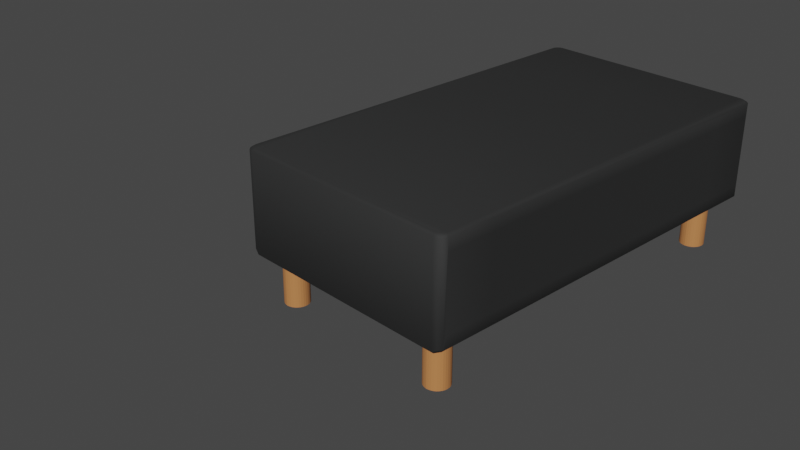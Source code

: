# Source: Dressed_Table_rectangle_UV.blend  (saved by Blender 2.80.75; exported with 4.5.12 LTS)
import bpy
from mathutils import Matrix  # noqa: F401  (used for matrix-valued properties, if any)

bpy.ops.wm.read_factory_settings(use_empty=True)
scene = bpy.context.scene
scene.name = 'Scene'

# ---- collections
col_collection = bpy.data.collections.new('Collection'); scene.collection.children.link(col_collection)

# ---- materials (node trees are filled in below, after node groups)
mat_medium_wood_014 = bpy.data.materials.new('Medium Wood.014')
mat_medium_wood_014.preview_render_type = 'CUBE'
mat_outline_023 = bpy.data.materials.new('Outline.023')
mat_outline_023.use_backface_culling = True
mat_grey_wood_002 = bpy.data.materials.new('Grey Wood.002')
mat_grey_wood_002.preview_render_type = 'CUBE'

# ---- material node trees
mat_medium_wood_014.use_nodes = True; mat_medium_wood_014.node_tree.nodes.clear()
_N = mat_medium_wood_014.node_tree.nodes; _L = mat_medium_wood_014.node_tree.links
n0 = _N.new('ShaderNodeOutputMaterial'); n0.name = 'Material Output'; n0.location = (421, 343)
n0.target = 'CYCLES'
n1 = _N.new('ShaderNodeBsdfPrincipled'); n1.name = 'Principled BSDF'; n1.location = (104, 337)
n1.distribution = 'GGX'
n1.subsurface_method = 'RANDOM_WALK_SKIN'
n1.inputs[0].default_value = (0.552, 0.2232, 0.07619, 1.0)
n1.inputs[3].default_value = 1.45
n1.inputs[27].default_value = (0.0, 0.0, 0.0, 1.0)
n1.inputs[28].default_value = 1.0
n2 = _N.new('ShaderNodeOutputMaterial'); n2.name = 'Material Output.001'; n2.location = (0, 0)
n2.target = 'EEVEE'
n3 = _N.new('ShaderNodeMixShader'); n3.name = 'Mix Shader'; n3.location = (0, 0)
n3.label = 'Disable Shadow'
n3.hide = True
n4 = _N.new('ShaderNodeLightPath'); n4.name = 'Light Path'; n4.location = (0, 0)
n4.hide = True
n5 = _N.new('ShaderNodeBsdfTransparent'); n5.name = 'Transparent BSDF'; n5.location = (0, 0)
n5.hide = True
_L.new(n1.outputs[0], n0.inputs[0])
_L.new(n1.outputs[0], n3.inputs[1])
_L.new(n3.outputs[0], n2.inputs[0])
_L.new(n4.outputs[1], n3.inputs[0])
_L.new(n5.outputs[0], n3.inputs[2])
n0.is_active_output = True
mat_outline_023.use_nodes = True; mat_outline_023.node_tree.nodes.clear()
_N = mat_outline_023.node_tree.nodes; _L = mat_outline_023.node_tree.links
n0 = _N.new('ShaderNodeOutputMaterial'); n0.name = 'Material Output'; n0.location = (300, 300)
n0.target = 'CYCLES'
n1 = _N.new('ShaderNodeEmission'); n1.name = 'Emission'; n1.location = (10, 300)
n1.inputs[0].default_value = (0.016, 0.01444, 0.03434, 1.0)
n2 = _N.new('ShaderNodeOutputMaterial'); n2.name = 'Material Output.001'; n2.location = (0, 0)
n2.target = 'EEVEE'
n3 = _N.new('ShaderNodeMixShader'); n3.name = 'Mix Shader'; n3.location = (0, 0)
n3.label = 'Disable Shadow'
n3.hide = True
n4 = _N.new('ShaderNodeLightPath'); n4.name = 'Light Path'; n4.location = (0, 0)
n4.hide = True
n5 = _N.new('ShaderNodeBsdfTransparent'); n5.name = 'Transparent BSDF'; n5.location = (0, 0)
n5.hide = True
_L.new(n1.outputs[0], n0.inputs[0])
_L.new(n1.outputs[0], n3.inputs[1])
_L.new(n3.outputs[0], n2.inputs[0])
_L.new(n4.outputs[1], n3.inputs[0])
_L.new(n5.outputs[0], n3.inputs[2])
n0.is_active_output = True
mat_grey_wood_002.use_nodes = True; mat_grey_wood_002.node_tree.nodes.clear()
_N = mat_grey_wood_002.node_tree.nodes; _L = mat_grey_wood_002.node_tree.links
n0 = _N.new('ShaderNodeOutputMaterial'); n0.name = 'Material Output'; n0.location = (421, 343)
n0.target = 'CYCLES'
n1 = _N.new('ShaderNodeBsdfPrincipled'); n1.name = 'Principled BSDF'; n1.location = (104, 337)
n1.distribution = 'GGX'
n1.subsurface_method = 'RANDOM_WALK_SKIN'
n1.inputs[0].default_value = (0.02035, 0.02069, 0.02069, 1.0)
n1.inputs[2].default_value = 0.8009
n1.inputs[3].default_value = 1.45
n1.inputs[27].default_value = (0.0, 0.0, 0.0, 1.0)
n1.inputs[28].default_value = 1.0
n2 = _N.new('ShaderNodeOutputMaterial'); n2.name = 'Material Output.001'; n2.location = (0, 0)
n2.target = 'EEVEE'
n3 = _N.new('ShaderNodeMixShader'); n3.name = 'Mix Shader'; n3.location = (0, 0)
n3.label = 'Disable Shadow'
n3.hide = True
n4 = _N.new('ShaderNodeLightPath'); n4.name = 'Light Path'; n4.location = (0, 0)
n4.hide = True
n5 = _N.new('ShaderNodeBsdfTransparent'); n5.name = 'Transparent BSDF'; n5.location = (0, 0)
n5.hide = True
_L.new(n1.outputs[0], n0.inputs[0])
_L.new(n1.outputs[0], n3.inputs[1])
_L.new(n3.outputs[0], n2.inputs[0])
_L.new(n4.outputs[1], n3.inputs[0])
_L.new(n5.outputs[0], n3.inputs[2])
n0.is_active_output = True

# ---- world
world_world = bpy.data.worlds.new('World'); scene.world = world_world
world_world.use_nodes = True; world_world.node_tree.nodes.clear()
_N = world_world.node_tree.nodes; _L = world_world.node_tree.links
n0 = _N.new('ShaderNodeOutputWorld'); n0.name = 'World Output'; n0.location = (300, 300)
n1 = _N.new('ShaderNodeBackground'); n1.name = 'Background'; n1.location = (10, 300)
n1.inputs[0].default_value = (0.05088, 0.05088, 0.05088, 1.0)
_L.new(n1.outputs[0], n0.inputs[0])
n0.is_active_output = True
world_world.color = (0.05088, 0.05088, 0.05088)
world_world.use_sun_shadow = False
world_world.sun_shadow_jitter_overblur = 0.0

# ---- cameras
cam_camera = bpy.data.cameras.new('Camera')
cam_camera.clip_end = 100.0
cam_camera.ortho_scale = 7.314

# ---- meshes
me_plane_042 = bpy.data.meshes.new('Plane.042')
me_plane_042.from_pydata([(-1.851, 0.3, -0.2345), (-1.842, 0.2659, -0.2021), (-1.864, 0.2766, -0.2021), (-1.903, 0.3498, -0.2351), (-1.892, 0.3403, -0.2465), (-1.892, 0.3049, -0.2021), (1.892, 0.3403, -0.2452), (1.903, 0.3498, -0.2339), (1.892, 0.3049, -0.2014), (1.851, 0.3, -0.2337), (1.864, 0.2766, -0.2014), (1.842, 0.2659, -0.2014), (-1.892, 2.356, -0.2465), (-1.903, 2.347, -0.2351), (-1.892, 2.392, -0.2021), (-1.851, 2.397, -0.2345), (-1.864, 2.42, -0.2021), (-1.842, 2.431, -0.2021), (1.851, 2.397, -0.2337), (1.842, 2.431, -0.2014), (1.864, 2.42, -0.2014), (1.903, 2.347, -0.2339), (1.892, 2.356, -0.2452), (1.892, 2.392, -0.2014), (-1.873, 0.3592, 0.6941), (-1.866, 0.3296, 0.6941), (-1.842, 0.3049, 0.6941), (-1.821, 0.295, 0.6941), (1.821, 0.295, 0.6941), (1.842, 0.3049, 0.6941), (1.873, 0.3592, 0.6941), (1.866, 0.3296, 0.6941), (-1.821, 2.402, 0.6941), (-1.842, 2.392, 0.6941), (-1.873, 2.337, 0.6941), (-1.866, 2.367, 0.6941), (1.873, 2.337, 0.6941), (1.866, 2.367, 0.6941), (1.842, 2.392, 0.6941), (1.821, 2.402, 0.6941), (-1.659, 0.6379, -0.6036), (-1.659, 0.6379, 0.5515), (-1.637, 0.6358, -0.6036), (-1.637, 0.6358, 0.5515), (-1.616, 0.6295, -0.6036), (-1.616, 0.6295, 0.5515), (-1.597, 0.6191, -0.6036), (-1.597, 0.6191, 0.5515), (-1.58, 0.6053, -0.6036), (-1.58, 0.6053, 0.5515), (-1.566, 0.5884, -0.6036), (-1.566, 0.5884, 0.5515), (-1.556, 0.5691, -0.6036), (-1.556, 0.5691, 0.5515), (-1.55, 0.5482, -0.6036), (-1.55, 0.5482, 0.5515), (-1.547, 0.5264, -0.6036), (-1.547, 0.5264, 0.5515), (-1.55, 0.5047, -0.6036), (-1.55, 0.5047, 0.5515), (-1.556, 0.4837, -0.6036), (-1.556, 0.4837, 0.5515), (-1.566, 0.4645, -0.6036), (-1.566, 0.4645, 0.5515), (-1.58, 0.4475, -0.6036), (-1.58, 0.4475, 0.5515), (-1.597, 0.4337, -0.6036), (-1.597, 0.4337, 0.5515), (-1.616, 0.4234, -0.6036), (-1.616, 0.4234, 0.5515), (-1.637, 0.417, -0.6036), (-1.637, 0.417, 0.5515), (-1.659, 0.4149, -0.6036), (-1.659, 0.4149, 0.5515), (-1.681, 0.417, -0.6036), (-1.681, 0.417, 0.5515), (-1.702, 0.4234, -0.6036), (-1.702, 0.4234, 0.5515), (-1.721, 0.4337, -0.6036), (-1.721, 0.4337, 0.5515), (-1.738, 0.4475, -0.6036), (-1.738, 0.4475, 0.5515), (-1.752, 0.4644, -0.6036), (-1.752, 0.4644, 0.5515), (-1.762, 0.4837, -0.6036), (-1.762, 0.4837, 0.5515), (-1.768, 0.5047, -0.6036), (-1.768, 0.5047, 0.5515), (-1.771, 0.5264, -0.6036), (-1.771, 0.5264, 0.5515), (-1.768, 0.5482, -0.6036), (-1.768, 0.5482, 0.5515), (-1.762, 0.5691, -0.6036), (-1.762, 0.5691, 0.5515), (-1.752, 0.5884, -0.6036), (-1.752, 0.5884, 0.5515), (-1.738, 0.6053, -0.6036), (-1.738, 0.6053, 0.5515), (-1.721, 0.6191, -0.6036), (-1.721, 0.6191, 0.5515), (-1.702, 0.6295, -0.6036), (-1.702, 0.6295, 0.5515), (-1.681, 0.6358, -0.6036), (-1.681, 0.6358, 0.5515), (1.659, 0.6379, -0.6036), (1.659, 0.6379, 0.5515), (1.681, 0.6358, -0.6036), (1.681, 0.6358, 0.5515), (1.702, 0.6295, -0.6036), (1.702, 0.6295, 0.5515), (1.721, 0.6191, -0.6036), (1.721, 0.6191, 0.5515), (1.738, 0.6053, -0.6036), (1.738, 0.6053, 0.5515), (1.752, 0.5884, -0.6036), (1.752, 0.5884, 0.5515), (1.762, 0.5691, -0.6036), (1.762, 0.5691, 0.5515), (1.768, 0.5482, -0.6036), (1.768, 0.5482, 0.5515), (1.771, 0.5264, -0.6036), (1.771, 0.5264, 0.5515), (1.768, 0.5047, -0.6036), (1.768, 0.5047, 0.5515), (1.762, 0.4837, -0.6036), (1.762, 0.4837, 0.5515), (1.752, 0.4645, -0.6036), (1.752, 0.4645, 0.5515), (1.738, 0.4475, -0.6036), (1.738, 0.4475, 0.5515), (1.721, 0.4337, -0.6036), (1.721, 0.4337, 0.5515), (1.702, 0.4234, -0.6036), (1.702, 0.4234, 0.5515), (1.681, 0.417, -0.6036), (1.681, 0.417, 0.5515), (1.659, 0.4149, -0.6036), (1.659, 0.4149, 0.5515), (1.637, 0.417, -0.6036), (1.637, 0.417, 0.5515), (1.616, 0.4234, -0.6036), (1.616, 0.4234, 0.5515), (1.597, 0.4337, -0.6036), (1.597, 0.4337, 0.5515), (1.58, 0.4475, -0.6036), (1.58, 0.4475, 0.5515), (1.566, 0.4644, -0.6036), (1.566, 0.4644, 0.5515), (1.556, 0.4837, -0.6036), (1.556, 0.4837, 0.5515), (1.55, 0.5047, -0.6036), (1.55, 0.5047, 0.5515), (1.547, 0.5264, -0.6036), (1.547, 0.5264, 0.5515), (1.55, 0.5482, -0.6036), (1.55, 0.5482, 0.5515), (1.556, 0.5691, -0.6036), (1.556, 0.5691, 0.5515), (1.566, 0.5884, -0.6036), (1.566, 0.5884, 0.5515), (1.58, 0.6053, -0.6036), (1.58, 0.6053, 0.5515), (1.597, 0.6191, -0.6036), (1.597, 0.6191, 0.5515), (1.616, 0.6295, -0.6036), (1.616, 0.6295, 0.5515), (1.637, 0.6358, -0.6036), (1.637, 0.6358, 0.5515), (1.637, 2.278, -0.6941), (1.616, 2.272, -0.6941), (1.597, 2.261, -0.6941), (1.58, 2.248, -0.6941), (1.566, 2.231, -0.6941), (1.556, 2.211, -0.6941), (1.55, 2.19, -0.6941), (1.547, 2.169, -0.6941), (1.55, 2.147, -0.6941), (1.556, 2.126, -0.6941), (1.566, 2.107, -0.6941), (1.58, 2.09, -0.6941), (1.597, 2.076, -0.6941), (1.616, 2.066, -0.6941), (1.637, 2.059, -0.6941), (1.659, 2.057, -0.6941), (1.681, 2.059, -0.6941), (1.702, 2.066, -0.6941), (1.721, 2.076, -0.6941), (1.738, 2.09, -0.6941), (1.752, 2.107, -0.6941), (1.762, 2.126, -0.6941), (1.768, 2.147, -0.6941), (1.771, 2.169, -0.6941), (1.768, 2.19, -0.6941), (1.762, 2.211, -0.6941), (1.752, 2.231, -0.6941), (1.738, 2.248, -0.6941), (1.721, 2.261, -0.6941), (1.702, 2.272, -0.6941), (1.681, 2.278, -0.6941), (1.659, 2.28, -0.6941), (-1.681, 2.278, -0.6941), (-1.702, 2.272, -0.6941), (-1.721, 2.261, -0.6941), (-1.738, 2.248, -0.6941), (-1.752, 2.231, -0.6941), (-1.762, 2.211, -0.6941), (-1.768, 2.19, -0.6941), (-1.771, 2.169, -0.6941), (-1.768, 2.147, -0.6941), (-1.762, 2.126, -0.6941), (-1.752, 2.107, -0.6941), (-1.738, 2.09, -0.6941), (-1.721, 2.076, -0.6941), (-1.702, 2.066, -0.6941), (-1.681, 2.059, -0.6941), (-1.659, 2.057, -0.6941), (-1.637, 2.059, -0.6941), (-1.616, 2.066, -0.6941), (-1.597, 2.076, -0.6941), (-1.58, 2.09, -0.6941), (-1.566, 2.107, -0.6941), (-1.556, 2.126, -0.6941), (-1.55, 2.147, -0.6941), (-1.547, 2.169, -0.6941), (-1.55, 2.19, -0.6941), (-1.556, 2.211, -0.6941), (-1.566, 2.231, -0.6941), (-1.58, 2.248, -0.6941), (-1.597, 2.261, -0.6941), (-1.616, 2.272, -0.6941), (-1.637, 2.278, -0.6941), (-1.659, 2.28, -0.6941), (1.637, 2.278, 0.5515), (1.637, 2.278, -0.6036), (1.616, 2.272, 0.5515), (1.616, 2.272, -0.6036), (1.597, 2.261, 0.5515), (1.597, 2.261, -0.6036), (1.58, 2.248, 0.5515), (1.58, 2.248, -0.6036), (1.566, 2.231, 0.5515), (1.566, 2.231, -0.6036), (1.556, 2.211, 0.5515), (1.556, 2.211, -0.6036), (1.55, 2.19, 0.5515), (1.55, 2.19, -0.6036), (1.547, 2.169, 0.5515), (1.547, 2.169, -0.6036), (1.55, 2.147, 0.5515), (1.55, 2.147, -0.6036), (1.556, 2.126, 0.5515), (1.556, 2.126, -0.6036), (1.566, 2.107, 0.5515), (1.566, 2.107, -0.6036), (1.58, 2.09, 0.5515), (1.58, 2.09, -0.6036), (1.597, 2.076, 0.5515), (1.597, 2.076, -0.6036), (1.616, 2.066, 0.5515), (1.616, 2.066, -0.6036), (1.637, 2.059, 0.5515), (1.637, 2.059, -0.6036), (1.659, 2.057, 0.5515), (1.659, 2.057, -0.6036), (1.681, 2.059, 0.5515), (1.681, 2.059, -0.6036), (1.702, 2.066, 0.5515), (1.702, 2.066, -0.6036), (1.721, 2.076, 0.5515), (1.721, 2.076, -0.6036), (1.738, 2.09, 0.5515), (1.738, 2.09, -0.6036), (1.752, 2.107, 0.5515), (1.752, 2.107, -0.6036), (1.762, 2.126, 0.5515), (1.762, 2.126, -0.6036), (1.768, 2.147, 0.5515), (1.768, 2.147, -0.6036), (1.771, 2.169, 0.5515), (1.771, 2.169, -0.6036), (1.768, 2.19, 0.5515), (1.768, 2.19, -0.6036), (1.762, 2.211, 0.5515), (1.762, 2.211, -0.6036), (1.752, 2.231, 0.5515), (1.752, 2.231, -0.6036), (1.738, 2.248, 0.5515), (1.738, 2.248, -0.6036), (-1.659, 0.6379, -0.6941), (-1.637, 0.6358, -0.6941), (-1.616, 0.6295, -0.6941), (-1.597, 0.6191, -0.6941), (-1.58, 0.6053, -0.6941), (-1.566, 0.5884, -0.6941), (-1.556, 0.5691, -0.6941), (-1.55, 0.5482, -0.6941), (-1.547, 0.5264, -0.6941), (-1.55, 0.5047, -0.6941), (-1.556, 0.4837, -0.6941), (-1.566, 0.4645, -0.6941), (-1.58, 0.4475, -0.6941), (-1.597, 0.4337, -0.6941), (-1.616, 0.4234, -0.6941), (-1.637, 0.417, -0.6941), (-1.659, 0.4149, -0.6941), (-1.681, 0.417, -0.6941), (-1.702, 0.4234, -0.6941), (-1.721, 0.4337, -0.6941), (-1.738, 0.4475, -0.6941), (-1.752, 0.4644, -0.6941), (-1.762, 0.4837, -0.6941), (-1.768, 0.5047, -0.6941), (-1.771, 0.5264, -0.6941), (-1.768, 0.5482, -0.6941), (-1.762, 0.5691, -0.6941), (-1.752, 0.5884, -0.6941), (-1.738, 0.6053, -0.6941), (-1.721, 0.6191, -0.6941), (-1.702, 0.6295, -0.6941), (-1.681, 0.6358, -0.6941), (1.659, 0.6379, -0.6941), (1.681, 0.6358, -0.6941), (1.702, 0.6295, -0.6941), (1.721, 0.6191, -0.6941), (1.738, 0.6053, -0.6941), (1.752, 0.5884, -0.6941), (1.762, 0.5691, -0.6941), (1.768, 0.5482, -0.6941), (1.771, 0.5264, -0.6941), (1.768, 0.5047, -0.6941), (1.762, 0.4837, -0.6941), (1.752, 0.4645, -0.6941), (1.738, 0.4475, -0.6941), (1.721, 0.4337, -0.6941), (1.702, 0.4234, -0.6941), (1.681, 0.417, -0.6941), (1.659, 0.4149, -0.6941), (1.637, 0.417, -0.6941), (1.616, 0.4234, -0.6941), (1.597, 0.4337, -0.6941), (1.58, 0.4475, -0.6941), (1.566, 0.4644, -0.6941), (1.556, 0.4837, -0.6941), (1.55, 0.5047, -0.6941), (1.547, 0.5264, -0.6941), (1.55, 0.5482, -0.6941), (1.556, 0.5691, -0.6941), (1.566, 0.5884, -0.6941), (1.58, 0.6053, -0.6941), (1.597, 0.6191, -0.6941), (1.616, 0.6295, -0.6941), (1.637, 0.6358, -0.6941), (1.721, 2.261, 0.5515), (1.721, 2.261, -0.6036), (1.702, 2.272, 0.5515), (1.702, 2.272, -0.6036), (1.681, 2.278, 0.5515), (1.681, 2.278, -0.6036), (1.659, 2.28, 0.5515), (1.659, 2.28, -0.6036), (-1.681, 2.278, 0.5515), (-1.681, 2.278, -0.6036), (-1.702, 2.272, 0.5515), (-1.702, 2.272, -0.6036), (-1.721, 2.261, 0.5515), (-1.721, 2.261, -0.6036), (-1.738, 2.248, 0.5515), (-1.738, 2.248, -0.6036), (-1.752, 2.231, 0.5515), (-1.752, 2.231, -0.6036), (-1.762, 2.211, 0.5515), (-1.762, 2.211, -0.6036), (-1.768, 2.19, 0.5515), (-1.768, 2.19, -0.6036), (-1.771, 2.169, 0.5515), (-1.771, 2.169, -0.6036), (-1.768, 2.147, 0.5515), (-1.768, 2.147, -0.6036), (-1.762, 2.126, 0.5515), (-1.762, 2.126, -0.6036), (-1.752, 2.107, 0.5515), (-1.752, 2.107, -0.6036), (-1.738, 2.09, 0.5515), (-1.738, 2.09, -0.6036), (-1.721, 2.076, 0.5515), (-1.721, 2.076, -0.6036), (-1.702, 2.066, 0.5515), (-1.702, 2.066, -0.6036), (-1.681, 2.059, 0.5515), (-1.681, 2.059, -0.6036), (-1.659, 2.057, 0.5515), (-1.659, 2.057, -0.6036), (-1.637, 2.059, 0.5515), (-1.637, 2.059, -0.6036), (-1.616, 2.066, 0.5515), (-1.616, 2.066, -0.6036), (-1.597, 2.076, 0.5515), (-1.597, 2.076, -0.6036), (-1.58, 2.09, 0.5515), (-1.58, 2.09, -0.6036), (-1.566, 2.107, 0.5515), (-1.566, 2.107, -0.6036), (-1.556, 2.126, 0.5515), (-1.556, 2.126, -0.6036), (-1.55, 2.147, 0.5515), (-1.55, 2.147, -0.6036), (-1.547, 2.169, 0.5515), (-1.547, 2.169, -0.6036), (-1.55, 2.19, 0.5515), (-1.55, 2.19, -0.6036), (-1.556, 2.211, 0.5515), (-1.556, 2.211, -0.6036), (-1.566, 2.231, 0.5515), (-1.566, 2.231, -0.6036), (-1.58, 2.248, 0.5515), (-1.58, 2.248, -0.6036), (-1.597, 2.261, 0.5515), (-1.597, 2.261, -0.6036), (-1.616, 2.272, 0.5515), (-1.616, 2.272, -0.6036), (-1.637, 2.278, 0.5515), (-1.637, 2.278, -0.6036), (-1.659, 2.28, 0.5515), (-1.659, 2.28, -0.6036), (-1.903, 0.3498, 0.672), (-1.892, 0.3049, 0.672), (-1.864, 0.2766, 0.672), (-1.842, 0.2659, 0.672), (1.842, 0.2659, 0.672), (1.864, 0.2766, 0.672), (1.892, 0.3049, 0.672), (1.903, 0.3498, 0.672), (-1.842, 2.431, 0.672), (-1.864, 2.42, 0.672), (-1.892, 2.392, 0.672), (-1.903, 2.347, 0.672), (1.903, 2.347, 0.672), (1.892, 2.392, 0.672), (1.864, 2.42, 0.672), (1.842, 2.431, 0.672), (-1.842, 2.431, 0.2349), (1.842, 2.431, 0.2353), (1.842, 0.2659, 0.2353), (-1.842, 0.2659, 0.2349), (-2.079e-05, 0.2752, -0.2002), (1.192e-07, 2.431, -0.2017), (4.768e-07, 0.2659, 0.672), (1.192e-07, 2.431, 0.672), (-3.444e-07, 0.266, 0.2351), (1.192e-07, 2.431, 0.2351), (-1.842, 2.431, 0.0164), (1.842, 2.431, 0.4537), (1.842, 0.2659, 0.01698), (-1.842, 0.2659, 0.4535), (-0.9208, 0.2339, -0.2057), (0.9209, 2.431, -0.2016), (0.9209, 0.2659, 0.672), (-0.9209, 2.431, 0.672), (-1.842, 2.431, 0.4535), (1.842, 2.431, 0.01698), (1.842, 0.2659, 0.4537), (-1.842, 0.2659, 0.0164), (0.9209, 0.2445, -0.2047), (-0.9209, 2.431, -0.2019), (-0.9209, 0.2659, 0.672), (0.9209, 2.431, 0.672), (4.768e-07, 0.2659, 0.4536), (-2.373e-05, 0.2736, 0.01745), (-0.9209, 0.2596, 0.235), (0.9209, 0.2659, 0.2352), (1.192e-07, 2.431, 0.4536), (1.192e-07, 2.431, 0.01669), (0.9209, 2.431, 0.2352), (-0.9209, 2.431, 0.235), (-0.9209, 2.431, 0.01654), (0.9209, 2.431, 0.01684), (0.9209, 2.431, 0.4536), (0.9209, 0.246, 0.01551), (-0.9209, 0.236, 0.01427), (-0.9209, 0.2659, 0.4535), (0.9209, 0.2659, 0.4536), (-0.9209, 2.431, 0.4535), (-1.847, 0.2829, -0.2183), (1.847, 0.2829, -0.2175), (-1.842, 2.431, -0.09287), (1.842, 2.431, 0.5628), (1.842, 0.2659, -0.09219), (-1.842, 0.2659, 0.5627), (-1.381, 0.2359, -0.2062), (-1.507e-05, 0.3071, -0.2328), (1.381, 2.431, -0.2015), (1.381, 0.2659, 0.672), (-1.381, 2.431, 0.672), (-1.842, 2.431, 0.3442), (1.842, 2.431, 0.1262), (1.842, 0.2659, 0.3445), (-1.842, 0.2659, 0.1257), (0.4605, 0.2375, -0.2089), (-0.4605, 2.431, -0.2018), (-0.4605, 0.2659, 0.672), (0.4605, 2.431, 0.672), (4.768e-07, 0.2659, 0.5628), (-7.989e-06, 0.2678, 0.1259), (-1.381, 0.2589, 0.235), (0.4605, 0.2657, 0.2352), (1.192e-07, 2.431, 0.5628), (1.192e-07, 2.431, 0.1259), (1.381, 2.431, 0.2353), (-0.4605, 2.431, 0.2351), (-1.842, 2.431, 0.1257), (1.842, 2.431, 0.3445), (1.842, 0.2659, 0.1262), (-1.842, 0.2659, 0.3442), (-0.4613, 0.2896, -0.1965), (0.4605, 2.431, -0.2016), (0.4605, 0.2659, 0.672), (-0.4605, 2.431, 0.672), (-1.842, 2.431, 0.5627), (1.842, 2.431, -0.09219), (1.842, 0.2659, 0.5628), (-1.842, 0.2659, -0.09287), (1.381, 0.2975, -0.1961), (-1.381, 2.431, -0.202), (-1.381, 0.2659, 0.672), (1.381, 2.431, 0.672), (4.768e-07, 0.2659, 0.3443), (-3.104e-05, 0.2779, -0.09088), (-0.4605, 0.2574, 0.2351), (1.381, 0.2715, 0.2353), (1.192e-07, 2.431, 0.3443), (1.192e-07, 2.431, -0.09253), (0.4605, 2.431, 0.2352), (-1.381, 2.431, 0.235), (-0.9209, 2.431, 0.1258), (-0.9209, 2.431, -0.0927), (-0.4605, 2.431, 0.01662), (-1.381, 2.431, 0.01647), (0.9209, 2.431, 0.126), (0.9209, 2.431, -0.09236), (1.381, 2.431, 0.01691), (0.4605, 2.431, 0.01676), (0.9209, 2.431, 0.5628), (0.9209, 2.431, 0.3444), (1.381, 2.431, 0.4536), (0.4605, 2.431, 0.4536), (0.9209, 0.2607, 0.126), (0.9209, 0.2368, -0.09545), (0.4605, 0.2448, 0.01484), (1.381, 0.3047, 0.01875), (-0.9209, 0.2533, 0.1256), (-0.9208, 0.2245, -0.09699), (-1.381, 0.2388, 0.01425), (-0.4612, 0.2816, 0.01832), (-0.9209, 0.2659, 0.5628), (-0.9209, 0.2649, 0.3443), (-1.381, 0.2659, 0.4535), (-0.4605, 0.2659, 0.4535), (0.9209, 0.2659, 0.5628), (0.9209, 0.2659, 0.3444), (0.4605, 0.2659, 0.4536), (1.381, 0.2659, 0.4536), (-0.9209, 2.431, 0.5628), (-0.9209, 2.431, 0.3443), (-0.4605, 2.431, 0.4535), (-1.381, 2.431, 0.4535), (-1.381, 2.431, 0.3442), (-0.4605, 2.431, 0.3443), (-0.4605, 2.431, 0.5628), (1.381, 0.2665, 0.3445), (0.4605, 0.2659, 0.3444), (0.4605, 0.2659, 0.5628), (-0.4605, 0.2623, 0.3443), (-1.381, 0.2644, 0.3442), (-1.381, 0.2659, 0.5627), (-0.4615, 0.2953, -0.08805), (-1.381, 0.2284, -0.09733), (-1.381, 0.2534, 0.1256), (1.381, 0.3114, -0.08764), (0.4605, 0.2322, -0.09848), (0.4605, 0.2596, 0.1259), (0.4605, 2.431, 0.3444), (1.381, 2.431, 0.3445), (1.381, 2.431, 0.5628), (0.4605, 2.431, -0.09244), (1.381, 2.431, -0.09227), (1.381, 2.431, 0.1261), (-1.381, 2.431, -0.09278), (-0.4605, 2.431, -0.09261), (-0.4605, 2.431, 0.1258), (-1.381, 2.431, 0.1257), (0.4605, 2.431, 0.126), (0.4605, 2.431, 0.5628), (1.381, 0.2854, 0.1263), (-0.4607, 0.2628, 0.1259), (-0.4605, 0.2659, 0.5628), (1.381, 0.2659, 0.5628), (-1.381, 2.431, 0.5627)], [], [(0, 4, 12, 15, 18, 22, 6, 9, 489), (14, 434, 433, 16), (437, 23, 20, 438), (13, 3, 424, 435), (596, 517, 432, 492), (7, 21, 436, 431), (595, 519, 428, 491), (8, 430, 429, 10), (0, 482, 1, 2), (3, 4, 5), (6, 7, 8), (9, 10, 11, 483), (12, 13, 14), (15, 16, 17), (18, 19, 20), (21, 22, 23), (24, 25, 26, 27, 28, 29, 31, 30, 36, 37, 38, 39, 32, 33, 35, 34), (15, 12, 14, 16), (13, 435, 434, 14), (432, 517, 458, 493, 440, 509, 450, 484, 17, 16, 433), (436, 21, 23, 437), (22, 18, 20, 23), (19, 518, 459, 494, 441, 510, 451, 485, 439, 438, 20), (9, 6, 8, 10), (7, 431, 430, 8), (428, 519, 460, 495, 442, 511, 452, 486, 11, 10, 429), (424, 3, 5, 425), (4, 0, 2, 5), (1, 520, 461, 496, 443, 512, 453, 487, 427, 426, 2), (12, 4, 3, 13), (11, 521, 462, 497, 444, 513, 454, 488, 1, 482, 0, 489, 9, 483), (17, 522, 463, 498, 445, 514, 455, 490, 19, 18, 15), (21, 7, 6, 22), (425, 5, 2, 426), (257, 256, 254, 255), (40, 41, 43, 42), (42, 43, 45, 44), (44, 45, 47, 46), (46, 47, 49, 48), (48, 49, 51, 50), (50, 51, 53, 52), (52, 53, 55, 54), (54, 55, 57, 56), (56, 57, 59, 58), (58, 59, 61, 60), (60, 61, 63, 62), (62, 63, 65, 64), (64, 65, 67, 66), (66, 67, 69, 68), (68, 69, 71, 70), (70, 71, 73, 72), (72, 73, 75, 74), (74, 75, 77, 76), (76, 77, 79, 78), (78, 79, 81, 80), (80, 81, 83, 82), (82, 83, 85, 84), (84, 85, 87, 86), (86, 87, 89, 88), (88, 89, 91, 90), (90, 91, 93, 92), (92, 93, 95, 94), (94, 95, 97, 96), (96, 97, 99, 98), (98, 99, 101, 100), (43, 41, 103, 101, 99, 97, 95, 93, 91, 89, 87, 85, 83, 81, 79, 77, 75, 73, 71, 69, 67, 65, 63, 61, 59, 57, 55, 53, 51, 49, 47, 45), (100, 101, 103, 102), (102, 103, 41, 40), (104, 105, 107, 106), (106, 107, 109, 108), (108, 109, 111, 110), (110, 111, 113, 112), (112, 113, 115, 114), (114, 115, 117, 116), (116, 117, 119, 118), (118, 119, 121, 120), (120, 121, 123, 122), (122, 123, 125, 124), (124, 125, 127, 126), (126, 127, 129, 128), (128, 129, 131, 130), (130, 131, 133, 132), (132, 133, 135, 134), (134, 135, 137, 136), (136, 137, 139, 138), (138, 139, 141, 140), (140, 141, 143, 142), (142, 143, 145, 144), (144, 145, 147, 146), (146, 147, 149, 148), (148, 149, 151, 150), (150, 151, 153, 152), (152, 153, 155, 154), (154, 155, 157, 156), (156, 157, 159, 158), (158, 159, 161, 160), (160, 161, 163, 162), (162, 163, 165, 164), (107, 105, 167, 165, 163, 161, 159, 157, 155, 153, 151, 149, 147, 145, 143, 141, 139, 137, 135, 133, 131, 129, 127, 125, 123, 121, 119, 117, 115, 113, 111, 109), (164, 165, 167, 166), (166, 167, 105, 104), (387, 386, 384, 385), (257, 255, 179, 180), (357, 355, 197, 198), (393, 391, 215, 216), (359, 357, 198, 199), (361, 423, 231, 200), (397, 395, 217, 218), (399, 397, 218, 219), (267, 265, 184, 185), (401, 399, 219, 220), (269, 267, 185, 186), (403, 401, 220, 221), (271, 269, 186, 187), (405, 403, 221, 222), (273, 271, 187, 188), (407, 405, 222, 223), (275, 273, 188, 189), (409, 407, 223, 224), (277, 275, 189, 190), (411, 409, 224, 225), (279, 277, 190, 191), (413, 411, 225, 226), (281, 279, 191, 192), (415, 413, 226, 227), (283, 281, 192, 193), (417, 415, 227, 228), (285, 283, 193, 194), (419, 417, 228, 229), (287, 285, 194, 195), (421, 419, 229, 230), (74, 76, 306, 305), (199, 198, 197, 196, 195, 194, 193, 192, 191, 190, 189, 188, 187, 186, 185, 184, 183, 182, 181, 180, 179, 178, 177, 176, 175, 174, 173, 172, 171, 170, 169, 168), (233, 232, 358, 359), (356, 358, 232, 234, 236, 238, 240, 242, 244, 246, 248, 250, 252, 254, 256, 258, 260, 262, 264, 266, 268, 270, 272, 274, 276, 278, 280, 282, 284, 286, 352, 354), (239, 238, 236, 237), (243, 242, 240, 241), (247, 246, 244, 245), (251, 250, 248, 249), (255, 254, 252, 253), (259, 258, 256, 257), (263, 262, 260, 261), (267, 266, 264, 265), (271, 270, 268, 269), (275, 274, 272, 273), (279, 278, 276, 277), (283, 282, 280, 281), (287, 286, 284, 285), (355, 354, 352, 353), (359, 358, 356, 357), (363, 362, 360, 361), (365, 364, 362, 363), (369, 368, 366, 367), (373, 372, 370, 371), (377, 376, 374, 375), (381, 380, 378, 379), (385, 384, 382, 383), (389, 388, 386, 387), (393, 392, 390, 391), (397, 396, 394, 395), (401, 400, 398, 399), (405, 404, 402, 403), (389, 387, 213, 214), (409, 408, 406, 407), (231, 230, 229, 228, 227, 226, 225, 224, 223, 222, 221, 220, 219, 218, 217, 216, 215, 214, 213, 212, 211, 210, 209, 208, 207, 206, 205, 204, 203, 202, 201, 200), (108, 110, 323, 322), (265, 263, 183, 184), (413, 412, 410, 411), (415, 414, 412, 413), (288, 289, 290, 291, 292, 293, 294, 295, 296, 297, 298, 299, 300, 301, 302, 303, 304, 305, 306, 307, 308, 309, 310, 311, 312, 313, 314, 315, 316, 317, 318, 319), (320, 321, 322, 323, 324, 325, 326, 327, 328, 329, 330, 331, 332, 333, 334, 335, 336, 337, 338, 339, 340, 341, 342, 343, 344, 345, 346, 347, 348, 349, 350, 351), (417, 416, 414, 415), (419, 418, 416, 417), (379, 377, 208, 209), (395, 393, 216, 217), (144, 146, 341, 340), (110, 112, 324, 323), (76, 78, 307, 306), (42, 44, 290, 289), (391, 390, 388, 389), (261, 260, 258, 259), (247, 245, 174, 175), (263, 261, 182, 183), (146, 148, 342, 341), (112, 114, 325, 324), (78, 80, 308, 307), (44, 46, 291, 290), (395, 394, 392, 393), (265, 264, 262, 263), (381, 379, 209, 210), (363, 361, 200, 201), (148, 150, 343, 342), (114, 116, 326, 325), (80, 82, 309, 308), (46, 48, 292, 291), (399, 398, 396, 397), (269, 268, 266, 267), (249, 247, 175, 176), (365, 363, 201, 202), (150, 152, 344, 343), (116, 118, 327, 326), (82, 84, 310, 309), (48, 50, 293, 292), (403, 402, 400, 401), (273, 272, 270, 271), (383, 381, 210, 211), (233, 359, 199, 168), (152, 154, 345, 344), (118, 120, 328, 327), (84, 86, 311, 310), (50, 52, 294, 293), (407, 406, 404, 405), (277, 276, 274, 275), (251, 249, 176, 177), (367, 365, 202, 203), (154, 156, 346, 345), (120, 122, 329, 328), (86, 88, 312, 311), (52, 54, 295, 294), (411, 410, 408, 409), (281, 280, 278, 279), (385, 383, 211, 212), (235, 233, 168, 169), (156, 158, 347, 346), (122, 124, 330, 329), (88, 90, 313, 312), (54, 56, 296, 295), (355, 353, 196, 197), (285, 284, 282, 283), (253, 251, 177, 178), (369, 367, 203, 204), (158, 160, 348, 347), (124, 126, 331, 330), (90, 92, 314, 313), (56, 58, 297, 296), (353, 352, 286, 287), (387, 385, 212, 213), (237, 235, 169, 170), (160, 162, 349, 348), (126, 128, 332, 331), (92, 94, 315, 314), (58, 60, 298, 297), (357, 356, 354, 355), (353, 287, 195, 196), (371, 369, 204, 205), (162, 164, 350, 349), (128, 130, 333, 332), (94, 96, 316, 315), (255, 253, 178, 179), (60, 62, 299, 298), (361, 360, 422, 423), (239, 237, 170, 171), (164, 166, 351, 350), (130, 132, 334, 333), (96, 98, 317, 316), (62, 64, 300, 299), (420, 422, 360, 362, 364, 366, 368, 370, 372, 374, 376, 378, 380, 382, 384, 386, 388, 390, 392, 394, 396, 398, 400, 402, 404, 406, 408, 410, 412, 414, 416, 418), (235, 234, 232, 233), (373, 371, 205, 206), (166, 104, 320, 351), (132, 134, 335, 334), (98, 100, 318, 317), (64, 66, 301, 300), (367, 366, 364, 365), (237, 236, 234, 235), (241, 239, 171, 172), (134, 136, 336, 335), (100, 102, 319, 318), (66, 68, 302, 301), (371, 370, 368, 369), (241, 240, 238, 239), (375, 373, 206, 207), (423, 421, 230, 231), (136, 138, 337, 336), (102, 40, 288, 319), (68, 70, 303, 302), (375, 374, 372, 373), (245, 244, 242, 243), (243, 241, 172, 173), (104, 106, 321, 320), (391, 389, 214, 215), (138, 140, 338, 337), (70, 72, 304, 303), (379, 378, 376, 377), (249, 248, 246, 247), (377, 375, 207, 208), (259, 257, 180, 181), (140, 142, 339, 338), (106, 108, 322, 321), (72, 74, 305, 304), (383, 382, 380, 381), (253, 252, 250, 251), (245, 243, 173, 174), (261, 259, 181, 182), (142, 144, 340, 339), (40, 42, 289, 288), (423, 422, 420, 421), (421, 420, 418, 419), (25, 24, 424, 425), (27, 26, 426, 427), (29, 28, 428, 429), (30, 31, 430, 431), (33, 32, 432, 433), (34, 35, 434, 435), (37, 36, 436, 437), (39, 38, 438, 439), (35, 33, 433, 434), (38, 37, 437, 438), (31, 29, 429, 430), (26, 25, 425, 426), (24, 34, 435, 424), (28, 27, 427, 523, 464, 499, 446, 515, 456, 491, 428), (36, 30, 431, 436), (32, 39, 439, 524, 465, 500, 447, 516, 457, 492, 432), (594, 501, 446, 499), (593, 502, 448, 527), (592, 511, 442, 528), (591, 505, 447, 500), (590, 506, 449, 531), (589, 509, 440, 532), (588, 533, 473, 508), (587, 534, 474, 535), (586, 484, 450, 536), (585, 537, 472, 507), (584, 538, 475, 539), (583, 530, 471, 540), (582, 541, 465, 524), (581, 542, 476, 543), (580, 529, 470, 544), (579, 545, 469, 504), (578, 546, 477, 547), (577, 486, 452, 548), (576, 549, 468, 503), (575, 550, 478, 551), (574, 526, 467, 552), (573, 553, 464, 523), (572, 554, 479, 555), (571, 525, 466, 556), (570, 557, 456, 515), (569, 558, 480, 559), (568, 495, 460, 560), (567, 561, 457, 516), (566, 562, 481, 563), (565, 493, 458, 564), (562, 565, 564, 481), (473, 532, 565, 562), (532, 440, 493, 565), (529, 566, 563, 470), (449, 508, 566, 529), (508, 473, 562, 566), (505, 567, 516, 447), (470, 563, 567, 505), (563, 481, 561, 567), (558, 568, 560, 480), (469, 528, 568, 558), (528, 442, 495, 568), (525, 569, 559, 466), (448, 504, 569, 525), (504, 469, 558, 569), (501, 570, 515, 446), (466, 559, 570, 501), (559, 480, 557, 570), (554, 571, 556, 479), (468, 527, 571, 554), (527, 448, 525, 571), (512, 572, 555, 453), (443, 503, 572, 512), (503, 468, 554, 572), (487, 573, 523, 427), (453, 555, 573, 487), (555, 479, 553, 573), (550, 574, 552, 478), (454, 513, 574, 550), (513, 444, 526, 574), (520, 575, 551, 461), (1, 488, 575, 520), (488, 454, 550, 575), (496, 576, 503, 443), (461, 551, 576, 496), (551, 478, 549, 576), (546, 577, 548, 477), (462, 521, 577, 546), (521, 11, 486, 577), (526, 578, 547, 467), (444, 497, 578, 526), (497, 462, 546, 578), (502, 579, 504, 448), (467, 547, 579, 502), (547, 477, 545, 579), (542, 580, 544, 476), (472, 531, 580, 542), (531, 449, 529, 580), (510, 581, 543, 451), (441, 507, 581, 510), (507, 472, 542, 581), (485, 582, 524, 439), (451, 543, 582, 485), (543, 476, 541, 582), (538, 583, 540, 475), (455, 514, 583, 538), (514, 445, 530, 583), (518, 584, 539, 459), (19, 490, 584, 518), (490, 455, 538, 584), (494, 585, 507, 441), (459, 539, 585, 494), (539, 475, 537, 585), (534, 586, 536, 474), (463, 522, 586, 534), (522, 17, 484, 586), (530, 587, 535, 471), (445, 498, 587, 530), (498, 463, 534, 587), (506, 588, 508, 449), (471, 535, 588, 506), (535, 474, 533, 588), (533, 589, 532, 473), (474, 536, 589, 533), (536, 450, 509, 589), (537, 590, 531, 472), (475, 540, 590, 537), (540, 471, 506, 590), (541, 591, 500, 465), (476, 544, 591, 541), (544, 470, 505, 591), (545, 592, 528, 469), (477, 548, 592, 545), (548, 452, 511, 592), (549, 593, 527, 468), (478, 552, 593, 549), (552, 467, 502, 593), (553, 594, 499, 464), (479, 556, 594, 553), (556, 466, 501, 594), (557, 595, 491, 456), (480, 560, 595, 557), (560, 460, 519, 595), (561, 596, 492, 457), (481, 564, 596, 561), (564, 458, 517, 596)])
me_plane_042.polygons.foreach_set('use_smooth', [1, 1, 1, 1, 1, 1, 1, 1, 1, 1, 1, 1, 1, 1, 1, 1, 1, 1, 1, 1, 1, 1, 1, 1, 1, 1, 1, 1, 1, 1, 1, 1, 1, 1, 0, 0, 0, 0, 0, 0, 0, 0, 0, 0, 0, 0, 0, 0, 0, 0, 0, 0, 0, 0, 0, 0, 0, 0, 0, 0, 0, 0, 0, 0, 0, 0, 0, 0, 0, 0, 0, 0, 0, 0, 0, 0, 0, 0, 0, 0, 0, 0, 0, 0, 0, 0, 0, 0, 0, 0, 0, 0, 0, 0, 0, 0, 0, 0, 0, 0, 0, 0, 0, 0, 0, 0, 0, 0, 0, 0, 0, 0, 0, 0, 0, 0, 0, 0, 0, 0, 0, 0, 0, 0, 0, 0, 0, 0, 0, 0, 0, 0, 0, 0, 0, 0, 0, 0, 0, 0, 0, 0, 0, 0, 0, 0, 0, 0, 0, 0, 0, 0, 0, 0, 0, 0, 0, 0, 0, 0, 0, 0, 0, 0, 0, 0, 0, 0, 0, 0, 0, 0, 0, 0, 0, 0, 0, 0, 0, 0, 0, 0, 0, 0, 0, 0, 0, 0, 0, 0, 0, 0, 0, 0, 0, 0, 0, 0, 0, 0, 0, 0, 0, 0, 0, 0, 0, 0, 0, 0, 0, 0, 0, 0, 0, 0, 0, 0, 0, 0, 0, 0, 0, 0, 0, 0, 0, 0, 0, 0, 0, 0, 0, 0, 0, 0, 0, 0, 0, 0, 0, 0, 0, 0, 0, 0, 0, 0, 0, 0, 0, 0, 0, 0, 0, 0, 0, 0, 0, 0, 0, 0, 0, 0, 0, 0, 0, 0, 0, 0, 0, 0, 0, 0, 0, 0, 0, 0, 0, 0, 0, 0, 0, 0, 0, 0, 0, 0, 0, 0, 0, 0, 0, 0, 0, 0, 0, 0, 1, 1, 1, 1, 1, 1, 1, 1, 1, 1, 1, 1, 1, 1, 1, 1, 1, 1, 1, 1, 1, 1, 1, 1, 1, 1, 1, 1, 1, 1, 1, 1, 1, 1, 1, 1, 1, 1, 1, 1, 1, 1, 1, 1, 1, 1, 1, 1, 1, 1, 1, 1, 1, 1, 1, 1, 1, 1, 1, 1, 1, 1, 1, 1, 1, 1, 1, 1, 1, 1, 1, 1, 1, 1, 1, 1, 1, 1, 1, 1, 1, 1, 1, 1, 1, 1, 1, 1, 1, 1, 1, 1, 1, 1, 1, 1, 1, 1, 1, 1, 1, 1, 1, 1, 1, 1, 1, 1, 1, 1, 1, 1, 1, 1, 1, 1, 1, 1, 1, 1, 1, 1, 1, 1, 1, 1, 1, 1, 1, 1, 1, 1, 1, 1, 1, 1, 1, 1, 1, 1, 1, 1])
me_plane_042.polygons.foreach_set('material_index', [2, 2, 2, 2, 2, 2, 2, 2, 2, 2, 2, 2, 2, 2, 2, 2, 2, 2, 2, 2, 2, 2, 2, 2, 2, 2, 2, 2, 2, 2, 2, 2, 2, 2, 0, 0, 0, 0, 0, 0, 0, 0, 0, 0, 0, 0, 0, 0, 0, 0, 0, 0, 0, 0, 0, 0, 0, 0, 0, 0, 0, 0, 0, 0, 0, 0, 0, 0, 0, 0, 0, 0, 0, 0, 0, 0, 0, 0, 0, 0, 0, 0, 0, 0, 0, 0, 0, 0, 0, 0, 0, 0, 0, 0, 0, 0, 0, 0, 0, 0, 0, 0, 0, 0, 0, 0, 0, 0, 0, 0, 0, 0, 0, 0, 0, 0, 0, 0, 0, 0, 0, 0, 0, 0, 0, 0, 0, 0, 0, 0, 0, 0, 0, 0, 0, 0, 0, 0, 0, 0, 0, 0, 0, 0, 0, 0, 0, 0, 0, 0, 0, 0, 0, 0, 0, 0, 0, 0, 0, 0, 0, 0, 0, 0, 0, 0, 0, 0, 0, 0, 0, 0, 0, 0, 0, 0, 0, 0, 0, 0, 0, 0, 0, 0, 0, 0, 0, 0, 0, 0, 0, 0, 0, 0, 0, 0, 0, 0, 0, 0, 0, 0, 0, 0, 0, 0, 0, 0, 0, 0, 0, 0, 0, 0, 0, 0, 0, 0, 0, 0, 0, 0, 0, 0, 0, 0, 0, 0, 0, 0, 0, 0, 0, 0, 0, 0, 0, 0, 0, 0, 0, 0, 0, 0, 0, 0, 0, 0, 0, 0, 0, 0, 0, 0, 0, 0, 0, 0, 0, 0, 0, 0, 0, 0, 0, 0, 0, 0, 0, 0, 0, 0, 0, 0, 0, 0, 0, 0, 0, 0, 0, 0, 0, 0, 0, 0, 0, 0, 0, 0, 0, 0, 0, 0, 0, 0, 0, 0, 2, 2, 2, 2, 2, 2, 2, 2, 2, 2, 2, 2, 2, 2, 2, 2, 2, 2, 2, 2, 2, 2, 2, 2, 2, 2, 2, 2, 2, 2, 2, 2, 2, 2, 2, 2, 2, 2, 2, 2, 2, 2, 2, 2, 2, 2, 2, 2, 2, 2, 2, 2, 2, 2, 2, 2, 2, 2, 2, 2, 2, 2, 2, 2, 2, 2, 2, 2, 2, 2, 2, 2, 2, 2, 2, 2, 2, 2, 2, 2, 2, 2, 2, 2, 2, 2, 2, 2, 2, 2, 2, 2, 2, 2, 2, 2, 2, 2, 2, 2, 2, 2, 2, 2, 2, 2, 2, 2, 2, 2, 2, 2, 2, 2, 2, 2, 2, 2, 2, 2, 2, 2, 2, 2, 2, 2, 2, 2, 2, 2, 2, 2, 2, 2, 2, 2, 2, 2, 2, 2, 2, 2])
_uv = me_plane_042.uv_layers.new(name='UVMap')
_uv.uv.foreach_set('vector', [0.02671, 0.008566, 0.005853, 0.0275, 0.005853, 0.9725, 0.02671, 0.9914, 0.9733, 0.9914, 0.9941, 0.9725, 0.9941, 0.0275, 0.9733, 0.008566, 0.5, 0.008566, 0.005556, 0.9798, 0.005556, 0.9798, 0.0202, 0.9944, 0.0202, 0.9944, 0.9944, 0.9798, 0.9944, 0.9798, 0.9798, 0.9944, 0.9798, 0.9944, 0.0, 0.9686, 0.0, 0.03142, 0.0, 0.03142, 0.0, 0.9686, 0.1487, 1.0, 0.03161, 1.0, 0.03161, 1.0, 0.1487, 1.0, 1.0, 0.03142, 1.0, 0.9686, 1.0, 0.9686, 1.0, 0.03142, 0.8513, 0.0, 0.9684, 0.0, 0.9684, 0.0, 0.8513, 0.0, 0.9944, 0.0202, 0.9944, 0.0202, 0.9798, 0.005556, 0.9798, 0.005556, 0.02671, 0.008566, 0.02916, 0.004283, 0.03161, 0.0, 0.0202, 0.005556, 0.0, 0.03142, 0.005853, 0.0275, 0.005556, 0.0202, 0.9941, 0.0275, 1.0, 0.03142, 0.9944, 0.0202, 0.9733, 0.008566, 0.9798, 0.005556, 0.9684, 0.0, 0.9708, 0.004283, 0.005853, 0.9725, 0.0, 0.9686, 0.005556, 0.9798, 0.02671, 0.9914, 0.0202, 0.9944, 0.03161, 1.0, 0.9733, 0.9914, 0.9684, 1.0, 0.9798, 0.9944, 1.0, 0.9686, 0.9941, 0.9725, 0.9944, 0.9798, 0.004988, 0.03122, 0.008656, 0.02376, 0.02139, 0.01203, 0.03201, 0.006751, 0.968, 0.006751, 0.9786, 0.01203, 0.9913, 0.02376, 0.995, 0.03122, 0.995, 0.9688, 0.9913, 0.9762, 0.9786, 0.988, 0.968, 0.9932, 0.03201, 0.9932, 0.02139, 0.988, 0.008656, 0.9762, 0.004988, 0.9688, 0.02671, 0.9914, 0.005853, 0.9725, 0.005556, 0.9798, 0.0202, 0.9944, 0.0, 0.9686, 0.0, 0.9686, 0.005556, 0.9798, 0.005556, 0.9798, 0.03161, 1.0, 0.03161, 1.0, 0.03161, 1.0, 0.03161, 1.0, 0.03161, 1.0, 0.03161, 1.0, 0.03161, 1.0, 0.03161, 1.0, 0.03161, 1.0, 0.0202, 0.9944, 0.0202, 0.9944, 1.0, 0.9686, 1.0, 0.9686, 0.9944, 0.9798, 0.9944, 0.9798, 0.9941, 0.9725, 0.9733, 0.9914, 0.9798, 0.9944, 0.9944, 0.9798, 0.9684, 1.0, 0.9684, 1.0, 0.9684, 1.0, 0.9684, 1.0, 0.9684, 1.0, 0.9684, 1.0, 0.9684, 1.0, 0.9684, 1.0, 0.9684, 1.0, 0.9798, 0.9944, 0.9798, 0.9944, 0.9733, 0.008566, 0.9941, 0.0275, 0.9944, 0.0202, 0.9798, 0.005556, 1.0, 0.03142, 1.0, 0.03142, 0.9944, 0.0202, 0.9944, 0.0202, 0.9684, 0.0, 0.9684, 0.0, 0.9684, 0.0, 0.9684, 0.0, 0.9684, 0.0, 0.9684, 0.0, 0.9684, 0.0, 0.9684, 0.0, 0.9684, 0.0, 0.9798, 0.005556, 0.9798, 0.005556, 0.0, 0.03142, 0.0, 0.03142, 0.005556, 0.0202, 0.005556, 0.0202, 0.005853, 0.0275, 0.02671, 0.008566, 0.0202, 0.005556, 0.005556, 0.0202, 0.03161, 0.0, 0.03161, 0.0, 0.03161, 0.0, 0.03161, 0.0, 0.03161, 0.0, 0.03161, 0.0, 0.03161, 0.0, 0.03161, 0.0, 0.03161, 0.0, 0.0202, 0.005556, 0.0202, 0.005556, 0.005853, 0.9725, 0.005853, 0.0275, 0.0, 0.03142, 0.0, 0.9686, 0.9684, 0.0, 0.8513, 0.0, 0.7342, 0.0, 0.6171, 0.0, 0.5, 0.0, 0.3829, 0.0, 0.2658, 0.0, 0.1487, 0.0, 0.03161, 0.0, 0.02916, 0.004283, 0.02671, 0.008566, 0.5, 0.008566, 0.9733, 0.008566, 0.9708, 0.004283, 0.03161, 1.0, 0.1487, 1.0, 0.2658, 1.0, 0.3829, 1.0, 0.5, 1.0, 0.6171, 1.0, 0.7342, 1.0, 0.8513, 1.0, 0.9684, 1.0, 0.9733, 0.9914, 0.02671, 0.9914, 1.0, 0.9686, 1.0, 0.03142, 0.9941, 0.0275, 0.9941, 0.9725, 0.005556, 0.0202, 0.005556, 0.0202, 0.0202, 0.005556, 0.0202, 0.005556, 0.4062, 0.5, 0.4062, 1.0, 0.375, 1.0, 0.375, 0.5, 1.0, 0.5, 1.0, 1.0, 0.9688, 1.0, 0.9688, 0.5, 0.9688, 0.5, 0.9688, 1.0, 0.9375, 1.0, 0.9375, 0.5, 0.9375, 0.5, 0.9375, 1.0, 0.9062, 1.0, 0.9062, 0.5, 0.9062, 0.5, 0.9062, 1.0, 0.875, 1.0, 0.875, 0.5, 0.875, 0.5, 0.875, 1.0, 0.8438, 1.0, 0.8438, 0.5, 0.8438, 0.5, 0.8438, 1.0, 0.8125, 1.0, 0.8125, 0.5, 0.8125, 0.5, 0.8125, 1.0, 0.7812, 1.0, 0.7812, 0.5, 0.7812, 0.5, 0.7812, 1.0, 0.75, 1.0, 0.75, 0.5, 0.75, 0.5, 0.75, 1.0, 0.7188, 1.0, 0.7188, 0.5, 0.7188, 0.5, 0.7188, 1.0, 0.6875, 1.0, 0.6875, 0.5, 0.6875, 0.5, 0.6875, 1.0, 0.6562, 1.0, 0.6562, 0.5, 0.6562, 0.5, 0.6562, 1.0, 0.625, 1.0, 0.625, 0.5, 0.625, 0.5, 0.625, 1.0, 0.5938, 1.0, 0.5938, 0.5, 0.5938, 0.5, 0.5938, 1.0, 0.5625, 1.0, 0.5625, 0.5, 0.5625, 0.5, 0.5625, 1.0, 0.5312, 1.0, 0.5312, 0.5, 0.5312, 0.5, 0.5312, 1.0, 0.5, 1.0, 0.5, 0.5, 0.5, 0.5, 0.5, 1.0, 0.4688, 1.0, 0.4688, 0.5, 0.4688, 0.5, 0.4688, 1.0, 0.4375, 1.0, 0.4375, 0.5, 0.4375, 0.5, 0.4375, 1.0, 0.4062, 1.0, 0.4062, 0.5, 0.4062, 0.5, 0.4062, 1.0, 0.375, 1.0, 0.375, 0.5, 0.375, 0.5, 0.375, 1.0, 0.3438, 1.0, 0.3438, 0.5, 0.3438, 0.5, 0.3438, 1.0, 0.3125, 1.0, 0.3125, 0.5, 0.3125, 0.5, 0.3125, 1.0, 0.2812, 1.0, 0.2812, 0.5, 0.2812, 0.5, 0.2812, 1.0, 0.25, 1.0, 0.25, 0.5, 0.25, 0.5, 0.25, 1.0, 0.2188, 1.0, 0.2188, 0.5, 0.2188, 0.5, 0.2188, 1.0, 0.1875, 1.0, 0.1875, 0.5, 0.1875, 0.5, 0.1875, 1.0, 0.1562, 1.0, 0.1562, 0.5, 0.1562, 0.5, 0.1562, 1.0, 0.125, 1.0, 0.125, 0.5, 0.125, 0.5, 0.125, 1.0, 0.09375, 1.0, 0.09375, 0.5, 0.09375, 0.5, 0.09375, 1.0, 0.0625, 1.0, 0.0625, 0.5, 0.4731, 0.2812, 0.4669, 0.2818, 0.4607, 0.2812, 0.4547, 0.2794, 0.4492, 0.2764, 0.4444, 0.2725, 0.4404, 0.2677, 0.4375, 0.2622, 0.4357, 0.2562, 0.4351, 0.25, 0.4357, 0.2438, 0.4375, 0.2378, 0.4404, 0.2323, 0.4444, 0.2275, 0.4492, 0.2236, 0.4547, 0.2206, 0.4607, 0.2188, 0.4669, 0.2182, 0.4731, 0.2188, 0.479, 0.2206, 0.4845, 0.2236, 0.4894, 0.2275, 0.4933, 0.2323, 0.4963, 0.2378, 0.4981, 0.2438, 0.4987, 0.25, 0.4981, 0.2562, 0.4963, 0.2622, 0.4933, 0.2677, 0.4894, 0.2725, 0.4845, 0.2764, 0.479, 0.2794, 0.0625, 0.5, 0.0625, 1.0, 0.03125, 1.0, 0.03125, 0.5, 0.03125, 0.5, 0.03125, 1.0, 0.0, 1.0, 0.0, 0.5, 1.0, 0.5, 1.0, 1.0, 0.9688, 1.0, 0.9688, 0.5, 0.9688, 0.5, 0.9688, 1.0, 0.9375, 1.0, 0.9375, 0.5, 0.9375, 0.5, 0.9375, 1.0, 0.9062, 1.0, 0.9062, 0.5, 0.9062, 0.5, 0.9062, 1.0, 0.875, 1.0, 0.875, 0.5, 0.875, 0.5, 0.875, 1.0, 0.8438, 1.0, 0.8438, 0.5, 0.8438, 0.5, 0.8438, 1.0, 0.8125, 1.0, 0.8125, 0.5, 0.8125, 0.5, 0.8125, 1.0, 0.7812, 1.0, 0.7812, 0.5, 0.7812, 0.5, 0.7812, 1.0, 0.75, 1.0, 0.75, 0.5, 0.75, 0.5, 0.75, 1.0, 0.7188, 1.0, 0.7188, 0.5, 0.7188, 0.5, 0.7188, 1.0, 0.6875, 1.0, 0.6875, 0.5, 0.6875, 0.5, 0.6875, 1.0, 0.6562, 1.0, 0.6562, 0.5, 0.6562, 0.5, 0.6562, 1.0, 0.625, 1.0, 0.625, 0.5, 0.625, 0.5, 0.625, 1.0, 0.5938, 1.0, 0.5938, 0.5, 0.5938, 0.5, 0.5938, 1.0, 0.5625, 1.0, 0.5625, 0.5, 0.5625, 0.5, 0.5625, 1.0, 0.5312, 1.0, 0.5312, 0.5, 0.5312, 0.5, 0.5312, 1.0, 0.5, 1.0, 0.5, 0.5, 0.5, 0.5, 0.5, 1.0, 0.4688, 1.0, 0.4688, 0.5, 0.4688, 0.5, 0.4688, 1.0, 0.4375, 1.0, 0.4375, 0.5, 0.4375, 0.5, 0.4375, 1.0, 0.4062, 1.0, 0.4062, 0.5, 0.4062, 0.5, 0.4062, 1.0, 0.375, 1.0, 0.375, 0.5, 0.375, 0.5, 0.375, 1.0, 0.3438, 1.0, 0.3438, 0.5, 0.3438, 0.5, 0.3438, 1.0, 0.3125, 1.0, 0.3125, 0.5, 0.3125, 0.5, 0.3125, 1.0, 0.2812, 1.0, 0.2812, 0.5, 0.2812, 0.5, 0.2812, 1.0, 0.25, 1.0, 0.25, 0.5, 0.25, 0.5, 0.25, 1.0, 0.2188, 1.0, 0.2188, 0.5, 0.2188, 0.5, 0.2188, 1.0, 0.1875, 1.0, 0.1875, 0.5, 0.1875, 0.5, 0.1875, 1.0, 0.1562, 1.0, 0.1562, 0.5, 0.1562, 0.5, 0.1562, 1.0, 0.125, 1.0, 0.125, 0.5, 0.125, 0.5, 0.125, 1.0, 0.09375, 1.0, 0.09375, 0.5, 0.09375, 0.5, 0.09375, 1.0, 0.0625, 1.0, 0.0625, 0.5, 0.4731, 0.2812, 0.4669, 0.2818, 0.4607, 0.2812, 0.4547, 0.2794, 0.4492, 0.2764, 0.4444, 0.2725, 0.4404, 0.2677, 0.4375, 0.2622, 0.4357, 0.2562, 0.4351, 0.25, 0.4357, 0.2438, 0.4375, 0.2378, 0.4404, 0.2323, 0.4444, 0.2275, 0.4492, 0.2236, 0.4547, 0.2206, 0.4607, 0.2188, 0.4669, 0.2182, 0.4731, 0.2188, 0.479, 0.2206, 0.4845, 0.2236, 0.4894, 0.2275, 0.4933, 0.2323, 0.4963, 0.2378, 0.4981, 0.2438, 0.4987, 0.25, 0.4981, 0.2562, 0.4963, 0.2622, 0.4933, 0.2677, 0.4894, 0.2725, 0.4845, 0.2764, 0.479, 0.2794, 0.0625, 0.5, 0.0625, 1.0, 0.03125, 1.0, 0.03125, 0.5, 0.03125, 0.5, 0.03125, 1.0, 0.0, 1.0, 0.0, 0.5, 0.4375, 0.5, 0.4375, 1.0, 0.4062, 1.0, 0.4062, 0.5, 0.4062, 0.5, 0.375, 0.5, 0.375, 0.5, 0.4062, 0.5, 0.9688, 0.5, 0.9375, 0.5, 0.9375, 0.5, 0.9688, 0.5, 0.5312, 0.5, 0.5, 0.5, 0.5, 0.5, 0.5312, 0.5, 1.0, 0.5, 0.9688, 0.5, 0.9688, 0.5, 1.0, 0.5, 0.03125, 0.5, 0.0, 0.5, 0.0, 0.5, 0.03125, 0.5, 0.5938, 0.5, 0.5625, 0.5, 0.5625, 0.5, 0.5938, 0.5, 0.625, 0.5, 0.5938, 0.5, 0.5938, 0.5, 0.625, 0.5, 0.5625, 0.5, 0.5312, 0.5, 0.5312, 0.5, 0.5625, 0.5, 0.6562, 0.5, 0.625, 0.5, 0.625, 0.5, 0.6562, 0.5, 0.5938, 0.5, 0.5625, 0.5, 0.5625, 0.5, 0.5938, 0.5, 0.6875, 0.5, 0.6562, 0.5, 0.6562, 0.5, 0.6875, 0.5, 0.625, 0.5, 0.5938, 0.5, 0.5938, 0.5, 0.625, 0.5, 0.7188, 0.5, 0.6875, 0.5, 0.6875, 0.5, 0.7188, 0.5, 0.6562, 0.5, 0.625, 0.5, 0.625, 0.5, 0.6562, 0.5, 0.75, 0.5, 0.7188, 0.5, 0.7188, 0.5, 0.75, 0.5, 0.6875, 0.5, 0.6562, 0.5, 0.6562, 0.5, 0.6875, 0.5, 0.7812, 0.5, 0.75, 0.5, 0.75, 0.5, 0.7812, 0.5, 0.7188, 0.5, 0.6875, 0.5, 0.6875, 0.5, 0.7188, 0.5, 0.8125, 0.5, 0.7812, 0.5, 0.7812, 0.5, 0.8125, 0.5, 0.75, 0.5, 0.7188, 0.5, 0.7188, 0.5, 0.75, 0.5, 0.8438, 0.5, 0.8125, 0.5, 0.8125, 0.5, 0.8438, 0.5, 0.7812, 0.5, 0.75, 0.5, 0.75, 0.5, 0.7812, 0.5, 0.875, 0.5, 0.8438, 0.5, 0.8438, 0.5, 0.875, 0.5, 0.8125, 0.5, 0.7812, 0.5, 0.7812, 0.5, 0.8125, 0.5, 0.9062, 0.5, 0.875, 0.5, 0.875, 0.5, 0.9062, 0.5, 0.8438, 0.5, 0.8125, 0.5, 0.8125, 0.5, 0.8438, 0.5, 0.9375, 0.5, 0.9062, 0.5, 0.9062, 0.5, 0.9375, 0.5, 0.875, 0.5, 0.8438, 0.5, 0.8438, 0.5, 0.875, 0.5, 0.9688, 0.5, 0.9375, 0.5, 0.9375, 0.5, 0.9688, 0.5, 0.4688, 0.5, 0.4375, 0.5, 0.4375, 0.5, 0.4688, 0.5, 0.5331, 0.2818, 0.5393, 0.2812, 0.5453, 0.2794, 0.5508, 0.2764, 0.5556, 0.2725, 0.5596, 0.2677, 0.5625, 0.2622, 0.5643, 0.2562, 0.5649, 0.25, 0.5643, 0.2438, 0.5625, 0.2378, 0.5596, 0.2323, 0.5556, 0.2275, 0.5508, 0.2236, 0.5453, 0.2206, 0.5393, 0.2188, 0.5331, 0.2182, 0.5269, 0.2188, 0.521, 0.2206, 0.5155, 0.2236, 0.5106, 0.2275, 0.5067, 0.2323, 0.5037, 0.2378, 0.5019, 0.2438, 0.5013, 0.25, 0.5019, 0.2562, 0.5037, 0.2622, 0.5067, 0.2677, 0.5106, 0.2725, 0.5155, 0.2764, 0.521, 0.2794, 0.5269, 0.2812, 0.03125, 0.5, 0.03125, 1.0, 0.0, 1.0, 0.0, 0.5, 0.4731, 0.2812, 0.4669, 0.2818, 0.4607, 0.2812, 0.4547, 0.2794, 0.4492, 0.2764, 0.4444, 0.2725, 0.4404, 0.2677, 0.4375, 0.2622, 0.4357, 0.2562, 0.4351, 0.25, 0.4357, 0.2438, 0.4375, 0.2378, 0.4404, 0.2323, 0.4444, 0.2275, 0.4492, 0.2236, 0.4547, 0.2206, 0.4607, 0.2188, 0.4669, 0.2182, 0.4731, 0.2188, 0.479, 0.2206, 0.4845, 0.2236, 0.4894, 0.2275, 0.4933, 0.2323, 0.4963, 0.2378, 0.4981, 0.2438, 0.4987, 0.25, 0.4981, 0.2562, 0.4963, 0.2622, 0.4933, 0.2677, 0.4894, 0.2725, 0.4845, 0.2764, 0.479, 0.2794, 0.125, 0.5, 0.125, 1.0, 0.09375, 1.0, 0.09375, 0.5, 0.1875, 0.5, 0.1875, 1.0, 0.1562, 1.0, 0.1562, 0.5, 0.25, 0.5, 0.25, 1.0, 0.2188, 1.0, 0.2188, 0.5, 0.3125, 0.5, 0.3125, 1.0, 0.2812, 1.0, 0.2812, 0.5, 0.375, 0.5, 0.375, 1.0, 0.3438, 1.0, 0.3438, 0.5, 0.4375, 0.5, 0.4375, 1.0, 0.4062, 1.0, 0.4062, 0.5, 0.5, 0.5, 0.5, 1.0, 0.4688, 1.0, 0.4688, 0.5, 0.5625, 0.5, 0.5625, 1.0, 0.5312, 1.0, 0.5312, 0.5, 0.625, 0.5, 0.625, 1.0, 0.5938, 1.0, 0.5938, 0.5, 0.6875, 0.5, 0.6875, 1.0, 0.6562, 1.0, 0.6562, 0.5, 0.75, 0.5, 0.75, 1.0, 0.7188, 1.0, 0.7188, 0.5, 0.8125, 0.5, 0.8125, 1.0, 0.7812, 1.0, 0.7812, 0.5, 0.875, 0.5, 0.875, 1.0, 0.8438, 1.0, 0.8438, 0.5, 0.9375, 0.5, 0.9375, 1.0, 0.9062, 1.0, 0.9062, 0.5, 1.0, 0.5, 1.0, 1.0, 0.9688, 1.0, 0.9688, 0.5, 0.0625, 0.5, 0.0625, 1.0, 0.03125, 1.0, 0.03125, 0.5, 0.09375, 0.5, 0.09375, 1.0, 0.0625, 1.0, 0.0625, 0.5, 0.1562, 0.5, 0.1562, 1.0, 0.125, 1.0, 0.125, 0.5, 0.2188, 0.5, 0.2188, 1.0, 0.1875, 1.0, 0.1875, 0.5, 0.2812, 0.5, 0.2812, 1.0, 0.25, 1.0, 0.25, 0.5, 0.3438, 0.5, 0.3438, 1.0, 0.3125, 1.0, 0.3125, 0.5, 0.4062, 0.5, 0.4062, 1.0, 0.375, 1.0, 0.375, 0.5, 0.4688, 0.5, 0.4688, 1.0, 0.4375, 1.0, 0.4375, 0.5, 0.5312, 0.5, 0.5312, 1.0, 0.5, 1.0, 0.5, 0.5, 0.5938, 0.5, 0.5938, 1.0, 0.5625, 1.0, 0.5625, 0.5, 0.6562, 0.5, 0.6562, 1.0, 0.625, 1.0, 0.625, 0.5, 0.7188, 0.5, 0.7188, 1.0, 0.6875, 1.0, 0.6875, 0.5, 0.4688, 0.5, 0.4375, 0.5, 0.4375, 0.5, 0.4688, 0.5, 0.7812, 0.5, 0.7812, 1.0, 0.75, 1.0, 0.75, 0.5, 0.5331, 0.2818, 0.5393, 0.2812, 0.5453, 0.2794, 0.5508, 0.2764, 0.5556, 0.2725, 0.5596, 0.2677, 0.5625, 0.2622, 0.5643, 0.2562, 0.5649, 0.25, 0.5643, 0.2438, 0.5625, 0.2378, 0.5596, 0.2323, 0.5556, 0.2275, 0.5508, 0.2236, 0.5453, 0.2206, 0.5393, 0.2188, 0.5331, 0.2182, 0.5269, 0.2188, 0.521, 0.2206, 0.5155, 0.2236, 0.5106, 0.2275, 0.5067, 0.2323, 0.5037, 0.2378, 0.5019, 0.2438, 0.5013, 0.25, 0.5019, 0.2562, 0.5037, 0.2622, 0.5067, 0.2677, 0.5106, 0.2725, 0.5155, 0.2764, 0.521, 0.2794, 0.5269, 0.2812, 0.9375, 0.5, 0.9062, 0.5, 0.9062, 0.5, 0.9375, 0.5, 0.5312, 0.5, 0.5, 0.5, 0.5, 0.5, 0.5312, 0.5, 0.8438, 0.5, 0.8438, 1.0, 0.8125, 1.0, 0.8125, 0.5, 0.875, 0.5, 0.875, 1.0, 0.8438, 1.0, 0.8438, 0.5, 0.5331, 0.2818, 0.5393, 0.2812, 0.5453, 0.2794, 0.5508, 0.2764, 0.5556, 0.2725, 0.5596, 0.2677, 0.5625, 0.2622, 0.5643, 0.2562, 0.5649, 0.25, 0.5643, 0.2438, 0.5625, 0.2378, 0.5596, 0.2323, 0.5556, 0.2275, 0.5508, 0.2236, 0.5453, 0.2206, 0.5393, 0.2188, 0.5331, 0.2182, 0.5269, 0.2188, 0.521, 0.2206, 0.5155, 0.2236, 0.5106, 0.2275, 0.5067, 0.2323, 0.5037, 0.2378, 0.5019, 0.2438, 0.5013, 0.25, 0.5019, 0.2562, 0.5037, 0.2622, 0.5067, 0.2677, 0.5106, 0.2725, 0.5155, 0.2764, 0.521, 0.2794, 0.5269, 0.2812, 0.5331, 0.2818, 0.5393, 0.2812, 0.5453, 0.2794, 0.5508, 0.2764, 0.5556, 0.2725, 0.5596, 0.2677, 0.5625, 0.2622, 0.5643, 0.2562, 0.5649, 0.25, 0.5643, 0.2438, 0.5625, 0.2378, 0.5596, 0.2323, 0.5556, 0.2275, 0.5508, 0.2236, 0.5453, 0.2206, 0.5393, 0.2188, 0.5331, 0.2182, 0.5269, 0.2188, 0.521, 0.2206, 0.5155, 0.2236, 0.5106, 0.2275, 0.5067, 0.2323, 0.5037, 0.2378, 0.5019, 0.2438, 0.5013, 0.25, 0.5019, 0.2562, 0.5037, 0.2622, 0.5067, 0.2677, 0.5106, 0.2725, 0.5155, 0.2764, 0.521, 0.2794, 0.5269, 0.2812, 0.9062, 0.5, 0.9062, 1.0, 0.875, 1.0, 0.875, 0.5, 0.9375, 0.5, 0.9375, 1.0, 0.9062, 1.0, 0.9062, 0.5, 0.3125, 0.5, 0.2812, 0.5, 0.2812, 0.5, 0.3125, 0.5, 0.5625, 0.5, 0.5312, 0.5, 0.5312, 0.5, 0.5625, 0.5, 0.375, 0.5, 0.3438, 0.5, 0.3438, 0.5, 0.375, 0.5, 0.9062, 0.5, 0.875, 0.5, 0.875, 0.5, 0.9062, 0.5, 0.4375, 0.5, 0.4062, 0.5, 0.4062, 0.5, 0.4375, 0.5, 0.9688, 0.5, 0.9375, 0.5, 0.9375, 0.5, 0.9688, 0.5, 0.5, 0.5, 0.5, 1.0, 0.4688, 1.0, 0.4688, 0.5, 0.4688, 0.5, 0.4688, 1.0, 0.4375, 1.0, 0.4375, 0.5, 0.25, 0.5, 0.2188, 0.5, 0.2188, 0.5, 0.25, 0.5, 0.5, 0.5, 0.4688, 0.5, 0.4688, 0.5, 0.5, 0.5, 0.3438, 0.5, 0.3125, 0.5, 0.3125, 0.5, 0.3438, 0.5, 0.875, 0.5, 0.8438, 0.5, 0.8438, 0.5, 0.875, 0.5, 0.4062, 0.5, 0.375, 0.5, 0.375, 0.5, 0.4062, 0.5, 0.9375, 0.5, 0.9062, 0.5, 0.9062, 0.5, 0.9375, 0.5, 0.5625, 0.5, 0.5625, 1.0, 0.5312, 1.0, 0.5312, 0.5, 0.5312, 0.5, 0.5312, 1.0, 0.5, 1.0, 0.5, 0.5, 0.3438, 0.5, 0.3125, 0.5, 0.3125, 0.5, 0.3438, 0.5, 0.0625, 0.5, 0.03125, 0.5, 0.03125, 0.5, 0.0625, 0.5, 0.3125, 0.5, 0.2812, 0.5, 0.2812, 0.5, 0.3125, 0.5, 0.8438, 0.5, 0.8125, 0.5, 0.8125, 0.5, 0.8438, 0.5, 0.375, 0.5, 0.3438, 0.5, 0.3438, 0.5, 0.375, 0.5, 0.9062, 0.5, 0.875, 0.5, 0.875, 0.5, 0.9062, 0.5, 0.625, 0.5, 0.625, 1.0, 0.5938, 1.0, 0.5938, 0.5, 0.5938, 0.5, 0.5938, 1.0, 0.5625, 1.0, 0.5625, 0.5, 0.2812, 0.5, 0.25, 0.5, 0.25, 0.5, 0.2812, 0.5, 0.09375, 0.5, 0.0625, 0.5, 0.0625, 0.5, 0.09375, 0.5, 0.2812, 0.5, 0.25, 0.5, 0.25, 0.5, 0.2812, 0.5, 0.8125, 0.5, 0.7812, 0.5, 0.7812, 0.5, 0.8125, 0.5, 0.3438, 0.5, 0.3125, 0.5, 0.3125, 0.5, 0.3438, 0.5, 0.875, 0.5, 0.8438, 0.5, 0.8438, 0.5, 0.875, 0.5, 0.6875, 0.5, 0.6875, 1.0, 0.6562, 1.0, 0.6562, 0.5, 0.6562, 0.5, 0.6562, 1.0, 0.625, 1.0, 0.625, 0.5, 0.375, 0.5, 0.3438, 0.5, 0.3438, 0.5, 0.375, 0.5, 0.03125, 0.5, 0.0, 0.5, 0.0, 0.5, 0.03125, 0.5, 0.25, 0.5, 0.2188, 0.5, 0.2188, 0.5, 0.25, 0.5, 0.7812, 0.5, 0.75, 0.5, 0.75, 0.5, 0.7812, 0.5, 0.3125, 0.5, 0.2812, 0.5, 0.2812, 0.5, 0.3125, 0.5, 0.8438, 0.5, 0.8125, 0.5, 0.8125, 0.5, 0.8438, 0.5, 0.75, 0.5, 0.75, 1.0, 0.7188, 1.0, 0.7188, 0.5, 0.7188, 0.5, 0.7188, 1.0, 0.6875, 1.0, 0.6875, 0.5, 0.3125, 0.5, 0.2812, 0.5, 0.2812, 0.5, 0.3125, 0.5, 0.125, 0.5, 0.09375, 0.5, 0.09375, 0.5, 0.125, 0.5, 0.2188, 0.5, 0.1875, 0.5, 0.1875, 0.5, 0.2188, 0.5, 0.75, 0.5, 0.7188, 0.5, 0.7188, 0.5, 0.75, 0.5, 0.2812, 0.5, 0.25, 0.5, 0.25, 0.5, 0.2812, 0.5, 0.8125, 0.5, 0.7812, 0.5, 0.7812, 0.5, 0.8125, 0.5, 0.8125, 0.5, 0.8125, 1.0, 0.7812, 1.0, 0.7812, 0.5, 0.7812, 0.5, 0.7812, 1.0, 0.75, 1.0, 0.75, 0.5, 0.4062, 0.5, 0.375, 0.5, 0.375, 0.5, 0.4062, 0.5, 0.0625, 0.5, 0.03125, 0.5, 0.03125, 0.5, 0.0625, 0.5, 0.1875, 0.5, 0.1562, 0.5, 0.1562, 0.5, 0.1875, 0.5, 0.7188, 0.5, 0.6875, 0.5, 0.6875, 0.5, 0.7188, 0.5, 0.25, 0.5, 0.2188, 0.5, 0.2188, 0.5, 0.25, 0.5, 0.7812, 0.5, 0.75, 0.5, 0.75, 0.5, 0.7812, 0.5, 0.9375, 0.5, 0.9062, 0.5, 0.9062, 0.5, 0.9375, 0.5, 0.8438, 0.5, 0.8438, 1.0, 0.8125, 1.0, 0.8125, 0.5, 0.3438, 0.5, 0.3125, 0.5, 0.3125, 0.5, 0.3438, 0.5, 0.1562, 0.5, 0.125, 0.5, 0.125, 0.5, 0.1562, 0.5, 0.1562, 0.5, 0.125, 0.5, 0.125, 0.5, 0.1562, 0.5, 0.6875, 0.5, 0.6562, 0.5, 0.6562, 0.5, 0.6875, 0.5, 0.2188, 0.5, 0.1875, 0.5, 0.1875, 0.5, 0.2188, 0.5, 0.75, 0.5, 0.7188, 0.5, 0.7188, 0.5, 0.75, 0.5, 0.9062, 0.5, 0.9062, 1.0, 0.875, 1.0, 0.875, 0.5, 0.4375, 0.5, 0.4062, 0.5, 0.4062, 0.5, 0.4375, 0.5, 0.09375, 0.5, 0.0625, 0.5, 0.0625, 0.5, 0.09375, 0.5, 0.125, 0.5, 0.09375, 0.5, 0.09375, 0.5, 0.125, 0.5, 0.6562, 0.5, 0.625, 0.5, 0.625, 0.5, 0.6562, 0.5, 0.1875, 0.5, 0.1562, 0.5, 0.1562, 0.5, 0.1875, 0.5, 0.7188, 0.5, 0.6875, 0.5, 0.6875, 0.5, 0.7188, 0.5, 0.9688, 0.5, 0.9688, 1.0, 0.9375, 1.0, 0.9375, 0.5, 0.9062, 0.5, 0.875, 0.5, 0.875, 0.5, 0.9062, 0.5, 0.1875, 0.5, 0.1562, 0.5, 0.1562, 0.5, 0.1875, 0.5, 0.09375, 0.5, 0.0625, 0.5, 0.0625, 0.5, 0.09375, 0.5, 0.625, 0.5, 0.5938, 0.5, 0.5938, 0.5, 0.625, 0.5, 0.1562, 0.5, 0.125, 0.5, 0.125, 0.5, 0.1562, 0.5, 0.375, 0.5, 0.3438, 0.5, 0.3438, 0.5, 0.375, 0.5, 0.6875, 0.5, 0.6562, 0.5, 0.6562, 0.5, 0.6875, 0.5, 0.03125, 0.5, 0.03125, 1.0, 0.0, 1.0, 0.0, 0.5, 0.125, 0.5, 0.09375, 0.5, 0.09375, 0.5, 0.125, 0.5, 0.0625, 0.5, 0.03125, 0.5, 0.03125, 0.5, 0.0625, 0.5, 0.5938, 0.5, 0.5625, 0.5, 0.5625, 0.5, 0.5938, 0.5, 0.125, 0.5, 0.09375, 0.5, 0.09375, 0.5, 0.125, 0.5, 0.6562, 0.5, 0.625, 0.5, 0.625, 0.5, 0.6562, 0.5, 0.4731, 0.2812, 0.4669, 0.2818, 0.4607, 0.2812, 0.4547, 0.2794, 0.4492, 0.2764, 0.4444, 0.2725, 0.4404, 0.2677, 0.4375, 0.2622, 0.4357, 0.2562, 0.4351, 0.25, 0.4357, 0.2438, 0.4375, 0.2378, 0.4404, 0.2323, 0.4444, 0.2275, 0.4492, 0.2236, 0.4547, 0.2206, 0.4607, 0.2188, 0.4669, 0.2182, 0.4731, 0.2188, 0.479, 0.2206, 0.4845, 0.2236, 0.4894, 0.2275, 0.4933, 0.2323, 0.4963, 0.2378, 0.4981, 0.2438, 0.4987, 0.25, 0.4981, 0.2562, 0.4963, 0.2622, 0.4933, 0.2677, 0.4894, 0.2725, 0.4845, 0.2764, 0.479, 0.2794, 0.0625, 0.5, 0.0625, 1.0, 0.03125, 1.0, 0.03125, 0.5, 0.2188, 0.5, 0.1875, 0.5, 0.1875, 0.5, 0.2188, 0.5, 0.03125, 0.5, 0.0, 0.5, 0.0, 0.5, 0.03125, 0.5, 0.5625, 0.5, 0.5312, 0.5, 0.5312, 0.5, 0.5625, 0.5, 0.09375, 0.5, 0.0625, 0.5, 0.0625, 0.5, 0.09375, 0.5, 0.625, 0.5, 0.5938, 0.5, 0.5938, 0.5, 0.625, 0.5, 0.125, 0.5, 0.125, 1.0, 0.09375, 1.0, 0.09375, 0.5, 0.09375, 0.5, 0.09375, 1.0, 0.0625, 1.0, 0.0625, 0.5, 0.1562, 0.5, 0.125, 0.5, 0.125, 0.5, 0.1562, 0.5, 0.5312, 0.5, 0.5, 0.5, 0.5, 0.5, 0.5312, 0.5, 0.0625, 0.5, 0.03125, 0.5, 0.03125, 0.5, 0.0625, 0.5, 0.5938, 0.5, 0.5625, 0.5, 0.5625, 0.5, 0.5938, 0.5, 0.1875, 0.5, 0.1875, 1.0, 0.1562, 1.0, 0.1562, 0.5, 0.1562, 0.5, 0.1562, 1.0, 0.125, 1.0, 0.125, 0.5, 0.25, 0.5, 0.2188, 0.5, 0.2188, 0.5, 0.25, 0.5, 1.0, 0.5, 0.9688, 0.5, 0.9688, 0.5, 1.0, 0.5, 0.5, 0.5, 0.4688, 0.5, 0.4688, 0.5, 0.5, 0.5, 0.03125, 0.5, 0.0, 0.5, 0.0, 0.5, 0.03125, 0.5, 0.5625, 0.5, 0.5312, 0.5, 0.5312, 0.5, 0.5625, 0.5, 0.25, 0.5, 0.25, 1.0, 0.2188, 1.0, 0.2188, 0.5, 0.2188, 0.5, 0.2188, 1.0, 0.1875, 1.0, 0.1875, 0.5, 0.1875, 0.5, 0.1562, 0.5, 0.1562, 0.5, 0.1875, 0.5, 1.0, 0.5, 0.9688, 0.5, 0.9688, 0.5, 1.0, 0.5, 0.5, 0.5, 0.4688, 0.5, 0.4688, 0.5, 0.5, 0.5, 0.4688, 0.5, 0.4375, 0.5, 0.4375, 0.5, 0.4688, 0.5, 0.5312, 0.5, 0.5, 0.5, 0.5, 0.5, 0.5312, 0.5, 0.3125, 0.5, 0.3125, 1.0, 0.2812, 1.0, 0.2812, 0.5, 0.2812, 0.5, 0.2812, 1.0, 0.25, 1.0, 0.25, 0.5, 0.2812, 0.5, 0.25, 0.5, 0.25, 0.5, 0.2812, 0.5, 0.4375, 0.5, 0.4062, 0.5, 0.4062, 0.5, 0.4375, 0.5, 0.4375, 0.5, 0.4062, 0.5, 0.4062, 0.5, 0.4375, 0.5, 0.9688, 0.5, 0.9375, 0.5, 0.9375, 0.5, 0.9688, 0.5, 0.5, 0.5, 0.4688, 0.5, 0.4688, 0.5, 0.5, 0.5, 0.375, 0.5, 0.375, 1.0, 0.3438, 1.0, 0.3438, 0.5, 0.3438, 0.5, 0.3438, 1.0, 0.3125, 1.0, 0.3125, 0.5, 0.2188, 0.5, 0.1875, 0.5, 0.1875, 0.5, 0.2188, 0.5, 0.4688, 0.5, 0.4375, 0.5, 0.4375, 0.5, 0.4688, 0.5, 0.4062, 0.5, 0.375, 0.5, 0.375, 0.5, 0.4062, 0.5, 1.0, 0.5, 0.9688, 0.5, 0.9688, 0.5, 1.0, 0.5, 1.0, 0.5, 1.0, 1.0, 0.9688, 1.0, 0.9688, 0.5, 0.9688, 0.5, 0.9688, 1.0, 0.9375, 1.0, 0.9375, 0.5, 0.008656, 0.02376, 0.004988, 0.03122, 0.0, 0.03142, 0.005556, 0.0202, 0.03201, 0.006751, 0.02139, 0.01203, 0.0202, 0.005556, 0.03161, 0.0, 0.9786, 0.01203, 0.968, 0.006751, 0.9684, 0.0, 0.9798, 0.005556, 0.995, 0.03122, 0.9913, 0.02376, 0.9944, 0.0202, 1.0, 0.03142, 0.02139, 0.988, 0.03201, 0.9932, 0.03161, 1.0, 0.0202, 0.9944, 0.004988, 0.9688, 0.008656, 0.9762, 0.005556, 0.9798, 0.0, 0.9686, 0.9913, 0.9762, 0.995, 0.9688, 1.0, 0.9686, 0.9944, 0.9798, 0.968, 0.9932, 0.9786, 0.988, 0.9798, 0.9944, 0.9684, 1.0, 0.008656, 0.9762, 0.02139, 0.988, 0.0202, 0.9944, 0.005556, 0.9798, 0.9786, 0.988, 0.9913, 0.9762, 0.9944, 0.9798, 0.9798, 0.9944, 0.9913, 0.02376, 0.9786, 0.01203, 0.9798, 0.005556, 0.9944, 0.0202, 0.02139, 0.01203, 0.008656, 0.02376, 0.005556, 0.0202, 0.0202, 0.005556, 0.004988, 0.03122, 0.004988, 0.9688, 0.0, 0.9686, 0.0, 0.03142, 0.968, 0.006751, 0.03201, 0.006751, 0.03161, 0.0, 0.1487, 0.0, 0.2658, 0.0, 0.3829, 0.0, 0.5, 0.0, 0.6171, 0.0, 0.7342, 0.0, 0.8513, 0.0, 0.9684, 0.0, 0.995, 0.9688, 0.995, 0.03122, 1.0, 0.03142, 1.0, 0.9686, 0.03201, 0.9932, 0.968, 0.9932, 0.9684, 1.0, 0.8513, 1.0, 0.7342, 1.0, 0.6171, 1.0, 0.5, 1.0, 0.3829, 1.0, 0.2658, 1.0, 0.1487, 1.0, 0.03161, 1.0, 0.3829, 0.0, 0.5, 0.0, 0.5, 0.0, 0.3829, 0.0, 0.3829, 0.0, 0.5, 0.0, 0.5, 0.0, 0.3829, 0.0, 0.8513, 0.0, 0.9684, 0.0, 0.9684, 0.0, 0.8513, 0.0, 0.6171, 1.0, 0.5, 1.0, 0.5, 1.0, 0.6171, 1.0, 0.6171, 1.0, 0.5, 1.0, 0.5, 1.0, 0.6171, 1.0, 0.1487, 1.0, 0.03161, 1.0, 0.03161, 1.0, 0.1487, 1.0, 0.3829, 1.0, 0.2658, 1.0, 0.2658, 1.0, 0.3829, 1.0, 0.3829, 1.0, 0.2658, 1.0, 0.2658, 1.0, 0.3829, 1.0, 0.1487, 1.0, 0.03161, 1.0, 0.03161, 1.0, 0.1487, 1.0, 0.8513, 1.0, 0.7342, 1.0, 0.7342, 1.0, 0.8513, 1.0, 0.8513, 1.0, 0.7342, 1.0, 0.7342, 1.0, 0.8513, 1.0, 0.6171, 1.0, 0.5, 1.0, 0.5, 1.0, 0.6171, 1.0, 0.8513, 1.0, 0.7342, 1.0, 0.7342, 1.0, 0.8513, 1.0, 0.8513, 1.0, 0.7342, 1.0, 0.7342, 1.0, 0.8513, 1.0, 0.6171, 1.0, 0.5, 1.0, 0.5, 1.0, 0.6171, 1.0, 0.6171, 0.0, 0.7342, 0.0, 0.7342, 0.0, 0.6171, 0.0, 0.6171, 0.0, 0.7342, 0.0, 0.7342, 0.0, 0.6171, 0.0, 0.8513, 0.0, 0.9684, 0.0, 0.9684, 0.0, 0.8513, 0.0, 0.1487, 0.0, 0.2658, 0.0, 0.2658, 0.0, 0.1487, 0.0, 0.1487, 0.0, 0.2658, 0.0, 0.2658, 0.0, 0.1487, 0.0, 0.3829, 0.0, 0.5, 0.0, 0.5, 0.0, 0.3829, 0.0, 0.1487, 0.0, 0.2658, 0.0, 0.2658, 0.0, 0.1487, 0.0, 0.1487, 0.0, 0.2658, 0.0, 0.2658, 0.0, 0.1487, 0.0, 0.3829, 0.0, 0.5, 0.0, 0.5, 0.0, 0.3829, 0.0, 0.6171, 0.0, 0.7342, 0.0, 0.7342, 0.0, 0.6171, 0.0, 0.6171, 0.0, 0.7342, 0.0, 0.7342, 0.0, 0.6171, 0.0, 0.8513, 0.0, 0.9684, 0.0, 0.9684, 0.0, 0.8513, 0.0, 0.3829, 1.0, 0.2658, 1.0, 0.2658, 1.0, 0.3829, 1.0, 0.3829, 1.0, 0.2658, 1.0, 0.2658, 1.0, 0.3829, 1.0, 0.1487, 1.0, 0.03161, 1.0, 0.03161, 1.0, 0.1487, 1.0, 0.2658, 1.0, 0.1487, 1.0, 0.1487, 1.0, 0.2658, 1.0, 0.2658, 1.0, 0.1487, 1.0, 0.1487, 1.0, 0.2658, 1.0, 0.1487, 1.0, 0.03161, 1.0, 0.03161, 1.0, 0.1487, 1.0, 0.5, 1.0, 0.3829, 1.0, 0.3829, 1.0, 0.5, 1.0, 0.5, 1.0, 0.3829, 1.0, 0.3829, 1.0, 0.5, 1.0, 0.3829, 1.0, 0.2658, 1.0, 0.2658, 1.0, 0.3829, 1.0, 0.5, 1.0, 0.3829, 1.0, 0.3829, 1.0, 0.5, 1.0, 0.5, 1.0, 0.3829, 1.0, 0.3829, 1.0, 0.5, 1.0, 0.3829, 1.0, 0.2658, 1.0, 0.2658, 1.0, 0.3829, 1.0, 0.7342, 0.0, 0.8513, 0.0, 0.8513, 0.0, 0.7342, 0.0, 0.7342, 0.0, 0.8513, 0.0, 0.8513, 0.0, 0.7342, 0.0, 0.8513, 0.0, 0.9684, 0.0, 0.9684, 0.0, 0.8513, 0.0, 0.5, 0.0, 0.6171, 0.0, 0.6171, 0.0, 0.5, 0.0, 0.5, 0.0, 0.6171, 0.0, 0.6171, 0.0, 0.5, 0.0, 0.6171, 0.0, 0.7342, 0.0, 0.7342, 0.0, 0.6171, 0.0, 0.5, 0.0, 0.6171, 0.0, 0.6171, 0.0, 0.5, 0.0, 0.5, 0.0, 0.6171, 0.0, 0.6171, 0.0, 0.5, 0.0, 0.6171, 0.0, 0.7342, 0.0, 0.7342, 0.0, 0.6171, 0.0, 0.2658, 0.0, 0.3829, 0.0, 0.3829, 0.0, 0.2658, 0.0, 0.2658, 0.0, 0.3829, 0.0, 0.3829, 0.0, 0.2658, 0.0, 0.3829, 0.0, 0.5, 0.0, 0.5, 0.0, 0.3829, 0.0, 0.03161, 0.0, 0.1487, 0.0, 0.1487, 0.0, 0.03161, 0.0, 0.03161, 0.0, 0.1487, 0.0, 0.1487, 0.0, 0.03161, 0.0, 0.1487, 0.0, 0.2658, 0.0, 0.2658, 0.0, 0.1487, 0.0, 0.03161, 0.0, 0.1487, 0.0, 0.1487, 0.0, 0.03161, 0.0, 0.03161, 0.0, 0.1487, 0.0, 0.1487, 0.0, 0.03161, 0.0, 0.1487, 0.0, 0.2658, 0.0, 0.2658, 0.0, 0.1487, 0.0, 0.2658, 0.0, 0.3829, 0.0, 0.3829, 0.0, 0.2658, 0.0, 0.2658, 0.0, 0.3829, 0.0, 0.3829, 0.0, 0.2658, 0.0, 0.3829, 0.0, 0.5, 0.0, 0.5, 0.0, 0.3829, 0.0, 0.03161, 0.0, 0.1487, 0.0, 0.1487, 0.0, 0.03161, 0.0, 0.03161, 0.0, 0.1487, 0.0, 0.1487, 0.0, 0.03161, 0.0, 0.1487, 0.0, 0.2658, 0.0, 0.2658, 0.0, 0.1487, 0.0, 0.03161, 0.0, 0.1487, 0.0, 0.1487, 0.0, 0.03161, 0.0, 0.03161, 0.0, 0.1487, 0.0, 0.1487, 0.0, 0.03161, 0.0, 0.1487, 0.0, 0.2658, 0.0, 0.2658, 0.0, 0.1487, 0.0, 0.7342, 0.0, 0.8513, 0.0, 0.8513, 0.0, 0.7342, 0.0, 0.7342, 0.0, 0.8513, 0.0, 0.8513, 0.0, 0.7342, 0.0, 0.8513, 0.0, 0.9684, 0.0, 0.9684, 0.0, 0.8513, 0.0, 0.5, 0.0, 0.6171, 0.0, 0.6171, 0.0, 0.5, 0.0, 0.5, 0.0, 0.6171, 0.0, 0.6171, 0.0, 0.5, 0.0, 0.6171, 0.0, 0.7342, 0.0, 0.7342, 0.0, 0.6171, 0.0, 0.5, 0.0, 0.6171, 0.0, 0.6171, 0.0, 0.5, 0.0, 0.5, 0.0, 0.6171, 0.0, 0.6171, 0.0, 0.5, 0.0, 0.6171, 0.0, 0.7342, 0.0, 0.7342, 0.0, 0.6171, 0.0, 0.7342, 1.0, 0.6171, 1.0, 0.6171, 1.0, 0.7342, 1.0, 0.7342, 1.0, 0.6171, 1.0, 0.6171, 1.0, 0.7342, 1.0, 0.6171, 1.0, 0.5, 1.0, 0.5, 1.0, 0.6171, 1.0, 0.9684, 1.0, 0.8513, 1.0, 0.8513, 1.0, 0.9684, 1.0, 0.9684, 1.0, 0.8513, 1.0, 0.8513, 1.0, 0.9684, 1.0, 0.8513, 1.0, 0.7342, 1.0, 0.7342, 1.0, 0.8513, 1.0, 0.9684, 1.0, 0.8513, 1.0, 0.8513, 1.0, 0.9684, 1.0, 0.9684, 1.0, 0.8513, 1.0, 0.8513, 1.0, 0.9684, 1.0, 0.8513, 1.0, 0.7342, 1.0, 0.7342, 1.0, 0.8513, 1.0, 0.7342, 1.0, 0.6171, 1.0, 0.6171, 1.0, 0.7342, 1.0, 0.7342, 1.0, 0.6171, 1.0, 0.6171, 1.0, 0.7342, 1.0, 0.6171, 1.0, 0.5, 1.0, 0.5, 1.0, 0.6171, 1.0, 0.9684, 1.0, 0.8513, 1.0, 0.8513, 1.0, 0.9684, 1.0, 0.9684, 1.0, 0.8513, 1.0, 0.8513, 1.0, 0.9684, 1.0, 0.8513, 1.0, 0.7342, 1.0, 0.7342, 1.0, 0.8513, 1.0, 0.9684, 1.0, 0.8513, 1.0, 0.8513, 1.0, 0.9684, 1.0, 0.9684, 1.0, 0.8513, 1.0, 0.8513, 1.0, 0.9684, 1.0, 0.8513, 1.0, 0.7342, 1.0, 0.7342, 1.0, 0.8513, 1.0, 0.2658, 1.0, 0.1487, 1.0, 0.1487, 1.0, 0.2658, 1.0, 0.2658, 1.0, 0.1487, 1.0, 0.1487, 1.0, 0.2658, 1.0, 0.1487, 1.0, 0.03161, 1.0, 0.03161, 1.0, 0.1487, 1.0, 0.5, 1.0, 0.3829, 1.0, 0.3829, 1.0, 0.5, 1.0, 0.5, 1.0, 0.3829, 1.0, 0.3829, 1.0, 0.5, 1.0, 0.3829, 1.0, 0.2658, 1.0, 0.2658, 1.0, 0.3829, 1.0, 0.5, 1.0, 0.3829, 1.0, 0.3829, 1.0, 0.5, 1.0, 0.5, 1.0, 0.3829, 1.0, 0.3829, 1.0, 0.5, 1.0, 0.3829, 1.0, 0.2658, 1.0, 0.2658, 1.0, 0.3829, 1.0, 0.2658, 1.0, 0.1487, 1.0, 0.1487, 1.0, 0.2658, 1.0, 0.2658, 1.0, 0.1487, 1.0, 0.1487, 1.0, 0.2658, 1.0, 0.1487, 1.0, 0.03161, 1.0, 0.03161, 1.0, 0.1487, 1.0, 0.7342, 1.0, 0.6171, 1.0, 0.6171, 1.0, 0.7342, 1.0, 0.7342, 1.0, 0.6171, 1.0, 0.6171, 1.0, 0.7342, 1.0, 0.6171, 1.0, 0.5, 1.0, 0.5, 1.0, 0.6171, 1.0, 0.7342, 1.0, 0.6171, 1.0, 0.6171, 1.0, 0.7342, 1.0, 0.7342, 1.0, 0.6171, 1.0, 0.6171, 1.0, 0.7342, 1.0, 0.6171, 1.0, 0.5, 1.0, 0.5, 1.0, 0.6171, 1.0, 0.7342, 0.0, 0.8513, 0.0, 0.8513, 0.0, 0.7342, 0.0, 0.7342, 0.0, 0.8513, 0.0, 0.8513, 0.0, 0.7342, 0.0, 0.8513, 0.0, 0.9684, 0.0, 0.9684, 0.0, 0.8513, 0.0, 0.2658, 0.0, 0.3829, 0.0, 0.3829, 0.0, 0.2658, 0.0, 0.2658, 0.0, 0.3829, 0.0, 0.3829, 0.0, 0.2658, 0.0, 0.3829, 0.0, 0.5, 0.0, 0.5, 0.0, 0.3829, 0.0, 0.2658, 0.0, 0.3829, 0.0, 0.3829, 0.0, 0.2658, 0.0, 0.2658, 0.0, 0.3829, 0.0, 0.3829, 0.0, 0.2658, 0.0, 0.3829, 0.0, 0.5, 0.0, 0.5, 0.0, 0.3829, 0.0, 0.7342, 0.0, 0.8513, 0.0, 0.8513, 0.0, 0.7342, 0.0, 0.7342, 0.0, 0.8513, 0.0, 0.8513, 0.0, 0.7342, 0.0, 0.8513, 0.0, 0.9684, 0.0, 0.9684, 0.0, 0.8513, 0.0, 0.2658, 1.0, 0.1487, 1.0, 0.1487, 1.0, 0.2658, 1.0, 0.2658, 1.0, 0.1487, 1.0, 0.1487, 1.0, 0.2658, 1.0, 0.1487, 1.0, 0.03161, 1.0, 0.03161, 1.0, 0.1487, 1.0])
me_plane_042.materials.append(mat_medium_wood_014)
me_plane_042.materials.append(mat_outline_023)
me_plane_042.materials.append(mat_grey_wood_002)
me_plane_042.use_mirror_x = True
me_plane_042.update()

# ---- objects
ob_camera = bpy.data.objects.new('Camera', cam_camera)
ob_desk_016 = bpy.data.objects.new('Desk.016', me_plane_042)

# ---- transforms, parenting, visibility, modifiers, constraints
ob_camera.location = (7.359, -6.926, 4.958)
ob_camera.rotation_euler = (1.109, 0.0, 0.8149)
ob_camera.lock_rotations_4d = False
ob_camera.empty_display_type = 'ARROWS'
ob_camera.color = (0.0, 0.0, 0.0, 0.0)
ob_camera.display_type = 'WIRE'
ob_camera.lineart.crease_threshold = 0.0
ob_desk_016.location = (0.0, 0.0, 0.7155)
ob_desk_016.rotation_euler = (0.0, -0.0, -7.854)
ob_desk_016.scale = (1.058, 1.058, 1.058)
ob_desk_016.visible_shadow = False
ob_desk_016.lineart.crease_threshold = 0.0
ob_desk_016.use_mesh_mirror_x = True

# ---- collection membership
col_collection.objects.link(ob_camera)
col_collection.objects.link(ob_desk_016)

# ---- scene / render settings (as saved in the file)
scene.camera = ob_camera
scene.frame_start = 1; scene.frame_end = 250; scene.frame_set(3)
scene.render.engine = 'BLENDER_EEVEE_NEXT'
scene.cycles.use_denoising = False
scene.cycles.samples = 128
scene.cycles.sampling_pattern = 'TABULATED_SOBOL'
scene.cycles.use_adaptive_sampling = False
scene.cycles.use_light_tree = False
scene.view_settings.view_transform = 'Filmic'
bpy.context.view_layer.update()

# ---- added for rendering (the .blend has no usable light): sun
light_auto_sun = bpy.data.lights.new('AutoSun', 'SUN')
light_auto_sun.energy = 3.0
light_auto_sun.angle = 0.0523599
ob_auto_sun = bpy.data.objects.new('AutoSun', light_auto_sun)
scene.collection.objects.link(ob_auto_sun)
ob_auto_sun.rotation_euler = (0.872665, 0.174533, 0.523599)
bpy.context.view_layer.update()
